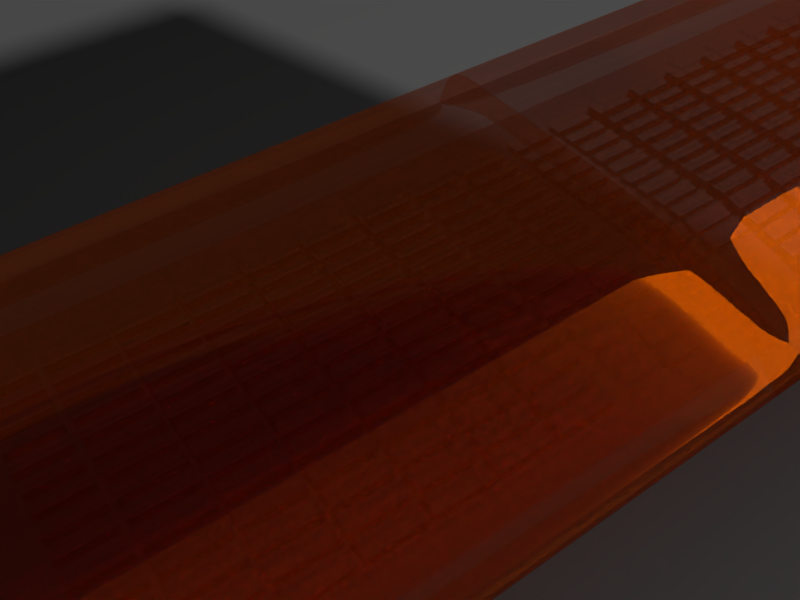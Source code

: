 # Source: clignotant.blend  (saved by Blender 2.77.0; exported with 4.5.12 LTS)
import bpy
from mathutils import Matrix  # noqa: F401  (used for matrix-valued properties, if any)

bpy.ops.wm.read_factory_settings(use_empty=True)
scene = bpy.context.scene
scene.name = 'Scene'

# ---- collections
col_collection_1 = bpy.data.collections.new('Collection 1'); scene.collection.children.link(col_collection_1)
col_collection_2 = bpy.data.collections.new('Collection 2'); scene.collection.children.link(col_collection_2)

# ---- materials (node trees are filled in below, after node groups)
mat_material_001 = bpy.data.materials.new('Material.001')
mat_material_001.alpha_threshold = 0.0
mat_material_001.roughness = 0.5
mat_material_003 = bpy.data.materials.new('Material.003')
mat_material_003.alpha_threshold = 0.0
mat_material_003.roughness = 0.5
mat_material_002 = bpy.data.materials.new('Material.002')
mat_material_002.alpha_threshold = 0.0
mat_material_002.roughness = 0.5

# ---- material node trees
mat_material_001.use_nodes = True; mat_material_001.node_tree.nodes.clear()
_N = mat_material_001.node_tree.nodes; _L = mat_material_001.node_tree.links
n0 = _N.new('ShaderNodeOutputMaterial'); n0.name = 'Material Output'; n0.location = (424, 300)
n1 = _N.new('ShaderNodeBsdfGlass'); n1.name = 'Glass BSDF'; n1.location = (-26, 394)
n1.distribution = 'BECKMANN'
n1.inputs[0].default_value = (1.0, 0.1555, 0.0, 1.0)
n1.inputs[2].default_value = 1.45
n2 = _N.new('ShaderNodeBsdfTransparent'); n2.name = 'Transparent BSDF'; n2.location = (8, 191)
n3 = _N.new('ShaderNodeMixShader'); n3.name = 'Mix Shader'; n3.location = (247, 333)
_L.new(n1.outputs[0], n3.inputs[1])
_L.new(n3.outputs[0], n0.inputs[0])
_L.new(n2.outputs[0], n3.inputs[2])
n0.is_active_output = True
mat_material_003.use_nodes = True; mat_material_003.node_tree.nodes.clear()
_N = mat_material_003.node_tree.nodes; _L = mat_material_003.node_tree.links
n0 = _N.new('ShaderNodeOutputMaterial'); n0.name = 'Material Output'; n0.location = (300, 300)
n1 = _N.new('ShaderNodeEmission'); n1.name = 'Emission'; n1.location = (10, 300)
n1.inputs[0].default_value = (0.8, 0.8, 0.8, 1.0)
_L.new(n1.outputs[0], n0.inputs[0])
n0.is_active_output = True
mat_material_002.use_nodes = True; mat_material_002.node_tree.nodes.clear()
_N = mat_material_002.node_tree.nodes; _L = mat_material_002.node_tree.links
n0 = _N.new('ShaderNodeOutputMaterial'); n0.name = 'Material Output'; n0.location = (300, 300)
n1 = _N.new('ShaderNodeBsdfDiffuse'); n1.name = 'Diffuse BSDF'; n1.location = (10, 300)
n1.inputs[0].default_value = (0.09084, 0.09084, 0.09084, 1.0)
_L.new(n1.outputs[0], n0.inputs[0])
n0.is_active_output = True

# ---- world
world_world = bpy.data.worlds.new('World'); scene.world = world_world
world_world.color = (0.05088, 0.05088, 0.05088)
world_world.use_sun_shadow = False
world_world.sun_shadow_jitter_overblur = 0.0
world_world.cycles.sampling_method = 'MANUAL'

# ---- cameras
cam_camera = bpy.data.cameras.new('Camera')
cam_camera.clip_end = 100.0
cam_camera.lens = 35.0
cam_camera.sensor_width = 32.0
cam_camera.sensor_height = 18.0
cam_camera.ortho_scale = 7.314
cam_camera.dof.focus_distance = 0.0

# ---- meshes
me_plane_003 = bpy.data.meshes.new('Plane.003')
me_plane_003.from_pydata([(0.0, -0.6905, -0.2914), (-0.9173, -0.6905, -0.2914), (-0.9444, 0.74, -0.4525), (-0.9444, -0.6724, -0.2914), (-0.9638, -0.6259, -0.2914), (-0.9709, -0.5624, -0.2914), (-0.9444, 0.6324, -0.4207), (-0.9444, -0.5624, -0.2914), (-0.9709, 0.6324, -0.4207), (-0.9638, 0.6945, -0.4391), (-0.9173, 0.7578, -0.4577), (-1.178e-18, 0.7578, -0.4577), (-0.9173, -0.5624, -0.2914), (-0.9173, 0.6324, -0.4207), (-1.019e-18, 0.6324, -0.4207), (0.0, -0.5624, -0.2914), (-0.9444, 0.193, -0.291), (-0.9709, 0.193, -0.291), (-0.9173, 0.193, -0.291), (-4.62e-19, 0.193, -0.291), (-0.8154, -0.6905, -0.2914), (-0.7135, -0.6905, -0.2914), (-0.6115, -0.6905, -0.2914), (-0.5096, -0.6905, -0.2914), (-0.4077, -0.6905, -0.2914), (-0.3058, -0.6905, -0.2914), (-0.2038, -0.6905, -0.2914), (-0.1019, -0.6905, -0.2914), (-0.8154, 0.7578, -0.4577), (-0.7135, 0.7578, -0.4577), (-0.6115, 0.7578, -0.4577), (-0.5096, 0.7578, -0.4577), (-0.4077, 0.7578, -0.4577), (-0.3058, 0.7578, -0.4577), (-0.2038, 0.7578, -0.4577), (-0.1019, 0.7578, -0.4577), (-0.8154, 0.6324, -0.4207), (-0.7135, 0.6324, -0.4207), (-0.6115, 0.6324, -0.4207), (-0.5096, 0.6324, -0.4207), (-0.4077, 0.6324, -0.4207), (-0.3058, 0.6324, -0.4207), (-0.2038, 0.6324, -0.4207), (-0.1019, 0.6324, -0.4207), (-0.8154, -0.5624, -0.2914), (-0.7135, -0.5624, -0.2914), (-0.6115, -0.5624, -0.2914), (-0.5096, -0.5624, -0.2914), (-0.4077, -0.5624, -0.2914), (-0.3058, -0.5624, -0.2914), (-0.2038, -0.5624, -0.2914), (-0.1019, -0.5624, -0.2914), (-0.9444, 0.1091, -0.291), (-0.9444, 0.02518, -0.2911), (-0.9444, -0.05875, -0.2911), (-0.9444, -0.1427, -0.2912), (-0.9444, -0.2266, -0.2912), (-0.9444, -0.3106, -0.2913), (-0.9444, -0.3945, -0.2913), (-0.9444, -0.4784, -0.2914), (-0.9709, 0.1091, -0.291), (-0.9709, 0.02518, -0.2911), (-0.9709, -0.05875, -0.2911), (-0.9709, -0.1427, -0.2912), (-0.9709, -0.2266, -0.2912), (-0.9709, -0.3106, -0.2913), (-0.9709, -0.3945, -0.2913), (-0.9709, -0.4784, -0.2914), (-4.107e-19, 0.1091, -0.291), (-3.594e-19, 0.02518, -0.2911), (-3.08e-19, -0.05875, -0.2911), (-2.567e-19, -0.1427, -0.2912), (-2.053e-19, -0.2266, -0.2912), (-1.54e-19, -0.3106, -0.2913), (-1.027e-19, -0.3945, -0.2913), (-5.134e-20, -0.4784, -0.2914), (-0.9173, 0.1091, -0.291), (-0.9173, 0.02518, -0.2911), (-0.9173, -0.05875, -0.2911), (-0.9173, -0.1427, -0.2912), (-0.9173, -0.2266, -0.2912), (-0.9173, -0.3106, -0.2913), (-0.9173, -0.3945, -0.2913), (-0.9173, -0.4784, -0.2914), (-0.9444, 0.5445, -0.3948), (-0.9444, 0.4567, -0.3688), (-0.9444, 0.3688, -0.3429), (-0.9444, 0.2809, -0.3169), (-0.9709, 0.5445, -0.3948), (-0.9709, 0.4567, -0.3688), (-0.9709, 0.3688, -0.3429), (-0.9709, 0.2809, -0.3169), (-0.9173, 0.5445, -0.3948), (-0.9173, 0.4567, -0.3688), (-0.9173, 0.3688, -0.3429), (-0.9173, 0.2809, -0.3169), (-9.078e-19, 0.5445, -0.3948), (-7.964e-19, 0.4567, -0.3688), (-6.849e-19, 0.3688, -0.3429), (-5.735e-19, 0.2809, -0.3169), (-0.826, 0.2809, -0.3169), (-0.826, 0.3688, -0.3429), (-0.826, 0.4567, -0.3688), (-0.826, 0.5445, -0.3948), (-0.826, -0.4784, -0.2914), (-0.826, -0.3945, -0.2913), (-0.826, -0.3106, -0.2913), (-0.826, -0.2266, -0.2912), (-0.826, -0.1427, -0.2912), (-0.826, -0.05875, -0.2911), (-0.826, 0.02518, -0.2911), (-0.826, 0.1091, -0.291), (-0.826, -0.5624, -0.2914), (-0.826, 0.193, -0.291), (-0.826, 0.6324, -0.4207), (-0.826, -0.5624, -0.2914), (-0.826, 0.6324, -0.4207), (-0.826, 0.7578, -0.4577), (-0.826, -0.6905, -0.2914), (-0.01274, -0.6905, -0.2914), (-0.01274, 0.7578, -0.4577), (-0.01274, 0.6324, -0.4207), (-0.01274, 0.193, -0.291), (-0.01274, -0.5624, -0.2914), (-0.01274, 0.1091, -0.291), (-0.01274, 0.02518, -0.2911), (-0.01274, -0.05875, -0.2911), (-0.01274, -0.1427, -0.2912), (-0.01274, -0.2266, -0.2912), (-0.01274, -0.3106, -0.2913), (-0.01274, -0.3945, -0.2913), (-0.01274, -0.4784, -0.2914), (-0.01274, 0.5445, -0.3948), (-0.01274, 0.4567, -0.3688), (-0.01274, 0.3688, -0.3429), (-0.01274, 0.2809, -0.3169), (-0.9173, 0.2809, -0.3169), (-0.9173, 0.193, -0.291), (-0.9173, -0.4784, -0.2914), (-0.9173, -0.5624, -0.2914), (-0.9173, 0.6324, -0.4207), (-0.8154, 0.6324, -0.4207), (-0.7135, 0.6324, -0.4207), (-0.6115, 0.6324, -0.4207), (-0.5096, 0.6324, -0.4207), (-0.4077, 0.6324, -0.4207), (-0.3058, 0.6324, -0.4207), (-0.2038, 0.6324, -0.4207), (-0.1019, 0.6324, -0.4207), (-0.8154, 0.193, -0.291), (-0.7135, 0.193, -0.291), (-0.6115, 0.193, -0.291), (-0.5096, 0.193, -0.291), (-0.4077, 0.193, -0.291), (-0.3058, 0.193, -0.291), (-0.2038, 0.193, -0.291), (-0.1019, 0.193, -0.291), (-0.8154, -0.5624, -0.2914), (-0.7135, -0.5624, -0.2914), (-0.6115, -0.5624, -0.2914), (-0.5096, -0.5624, -0.2914), (-0.4077, -0.5624, -0.2914), (-0.3058, -0.5624, -0.2914), (-0.2038, -0.5624, -0.2914), (-0.1019, -0.5624, -0.2914), (-0.1019, 0.2809, -0.3169), (-0.2038, 0.2809, -0.3169), (-0.3058, 0.2809, -0.3169), (-0.4077, 0.2809, -0.3169), (-0.5096, 0.2809, -0.3169), (-0.6115, 0.2809, -0.3169), (-0.7135, 0.2809, -0.3169), (-0.8154, 0.2809, -0.3169), (-0.1019, -0.4784, -0.2914), (-0.2038, -0.4784, -0.2914), (-0.3058, -0.4784, -0.2914), (-0.4077, -0.4784, -0.2914), (-0.5096, -0.4784, -0.2914), (-0.6115, -0.4784, -0.2914), (-0.7135, -0.4784, -0.2914), (-0.8154, -0.4784, -0.2914), (-0.9173, 0.1091, -0.291), (-0.9173, 0.02518, -0.2911), (-0.9173, -0.05875, -0.2911), (-0.9173, -0.1427, -0.2912), (-0.9173, -0.2266, -0.2912), (-0.9173, -0.3106, -0.2913), (-0.9173, -0.3945, -0.2913), (-0.1019, 0.1091, -0.291), (-0.1019, 0.02518, -0.2911), (-0.1019, -0.05875, -0.2911), (-0.1019, -0.1427, -0.2912), (-0.1019, -0.2266, -0.2912), (-0.1019, -0.3106, -0.2913), (-0.1019, -0.3945, -0.2913), (-0.2038, 0.1091, -0.291), (-0.2038, 0.02518, -0.2911), (-0.2038, -0.05875, -0.2911), (-0.2038, -0.1427, -0.2912), (-0.2038, -0.2266, -0.2912), (-0.2038, -0.3106, -0.2913), (-0.2038, -0.3945, -0.2913), (-0.3058, 0.1091, -0.291), (-0.3058, 0.02518, -0.2911), (-0.3058, -0.05875, -0.2911), (-0.3058, -0.1427, -0.2912), (-0.3058, -0.2266, -0.2912), (-0.3058, -0.3106, -0.2913), (-0.3058, -0.3945, -0.2913), (-0.4077, 0.1091, -0.291), (-0.4077, 0.02518, -0.2911), (-0.4077, -0.05875, -0.2911), (-0.4077, -0.1427, -0.2912), (-0.4077, -0.2266, -0.2912), (-0.4077, -0.3106, -0.2913), (-0.4077, -0.3945, -0.2913), (-0.5096, 0.1091, -0.291), (-0.5096, 0.02518, -0.2911), (-0.5096, -0.05875, -0.2911), (-0.5096, -0.1427, -0.2912), (-0.5096, -0.2266, -0.2912), (-0.5096, -0.3106, -0.2913), (-0.5096, -0.3945, -0.2913), (-0.6115, 0.1091, -0.291), (-0.6115, 0.02518, -0.2911), (-0.6115, -0.05875, -0.2911), (-0.6115, -0.1427, -0.2912), (-0.6115, -0.2266, -0.2912), (-0.6115, -0.3106, -0.2913), (-0.6115, -0.3945, -0.2913), (-0.7135, 0.1091, -0.291), (-0.7135, 0.02518, -0.2911), (-0.7135, -0.05875, -0.2911), (-0.7135, -0.1427, -0.2912), (-0.7135, -0.2266, -0.2912), (-0.7135, -0.3106, -0.2913), (-0.7135, -0.3945, -0.2913), (-0.8154, 0.1091, -0.291), (-0.8154, 0.02518, -0.2911), (-0.8154, -0.05875, -0.2911), (-0.8154, -0.1427, -0.2912), (-0.8154, -0.2266, -0.2912), (-0.8154, -0.3106, -0.2913), (-0.8154, -0.3945, -0.2913), (-0.9173, 0.5445, -0.3948), (-0.9173, 0.4567, -0.3688), (-0.9173, 0.3688, -0.3429), (-0.1019, 0.5445, -0.3948), (-0.1019, 0.4567, -0.3688), (-0.1019, 0.3688, -0.3429), (-0.2038, 0.5445, -0.3948), (-0.2038, 0.4567, -0.3688), (-0.2038, 0.3688, -0.3429), (-0.3058, 0.5445, -0.3948), (-0.3058, 0.4567, -0.3688), (-0.3058, 0.3688, -0.3429), (-0.4077, 0.5445, -0.3948), (-0.4077, 0.4567, -0.3688), (-0.4077, 0.3688, -0.3429), (-0.5096, 0.5445, -0.3948), (-0.5096, 0.4567, -0.3688), (-0.5096, 0.3688, -0.3429), (-0.6115, 0.5445, -0.3948), (-0.6115, 0.4567, -0.3688), (-0.6115, 0.3688, -0.3429), (-0.7135, 0.5445, -0.3948), (-0.7135, 0.4567, -0.3688), (-0.7135, 0.3688, -0.3429), (-0.8154, 0.5445, -0.3948), (-0.8154, 0.4567, -0.3688), (-0.8154, 0.3688, -0.3429), (-0.01274, 0.6324, -0.4207), (-0.01274, 0.193, -0.291), (-0.01274, -0.5624, -0.2914), (-0.01274, 0.1091, -0.291), (-0.01274, 0.02518, -0.2911), (-0.01274, -0.05875, -0.2911), (-0.01274, -0.1427, -0.2912), (-0.01274, -0.2266, -0.2912), (-0.01274, -0.3106, -0.2913), (-0.01274, -0.3945, -0.2913), (-0.01274, -0.4784, -0.2914), (-0.01274, 0.5445, -0.3948), (-0.01274, 0.4567, -0.3688), (-0.01274, 0.3688, -0.3429), (-0.01274, 0.2809, -0.3169), (-0.7211, -0.6905, -0.2914), (-0.7211, 0.7578, -0.4577), (-0.7211, 0.6324, -0.4207), (-0.7211, -0.5624, -0.2914), (-0.7211, 0.6324, -0.4207), (-0.7211, 0.193, -0.291), (-0.7211, -0.5624, -0.2914), (-0.7211, 0.1091, -0.291), (-0.7211, 0.02518, -0.2911), (-0.7211, -0.05875, -0.2911), (-0.7211, -0.1427, -0.2912), (-0.7211, -0.2266, -0.2912), (-0.7211, -0.3106, -0.2913), (-0.7211, -0.3945, -0.2913), (-0.7211, -0.4784, -0.2914), (-0.7211, 0.5445, -0.3948), (-0.7211, 0.4567, -0.3688), (-0.7211, 0.3688, -0.3429), (-0.7211, 0.2809, -0.3169), (-0.6192, -0.6905, -0.2914), (-0.6192, 0.7578, -0.4577), (-0.6192, 0.6324, -0.4207), (-0.6192, -0.5624, -0.2914), (-0.6192, 0.6324, -0.4207), (-0.6192, 0.193, -0.291), (-0.6192, -0.5624, -0.2914), (-0.6192, 0.1091, -0.291), (-0.6192, 0.02518, -0.2911), (-0.6192, -0.05875, -0.2911), (-0.6192, -0.1427, -0.2912), (-0.6192, -0.2266, -0.2912), (-0.6192, -0.3106, -0.2913), (-0.6192, -0.3945, -0.2913), (-0.6192, -0.4784, -0.2914), (-0.6192, 0.5445, -0.3948), (-0.6192, 0.4567, -0.3688), (-0.6192, 0.3688, -0.3429), (-0.6192, 0.2809, -0.3169), (-0.5173, -0.6905, -0.2914), (-0.5173, 0.7578, -0.4577), (-0.5173, 0.6324, -0.4207), (-0.5173, -0.5624, -0.2914), (-0.5173, 0.6324, -0.4207), (-0.5173, 0.193, -0.291), (-0.5173, -0.5624, -0.2914), (-0.5173, 0.1091, -0.291), (-0.5173, 0.02518, -0.2911), (-0.5173, -0.05875, -0.2911), (-0.5173, -0.1427, -0.2912), (-0.5173, -0.2266, -0.2912), (-0.5173, -0.3106, -0.2913), (-0.5173, -0.3945, -0.2913), (-0.5173, -0.4784, -0.2914), (-0.5173, 0.5445, -0.3948), (-0.5173, 0.4567, -0.3688), (-0.5173, 0.3688, -0.3429), (-0.5173, 0.2809, -0.3169), (-0.4153, -0.6905, -0.2914), (-0.4153, 0.7578, -0.4577), (-0.4153, 0.6324, -0.4207), (-0.4153, -0.5624, -0.2914), (-0.4153, 0.6324, -0.4207), (-0.4153, 0.193, -0.291), (-0.4153, -0.5624, -0.2914), (-0.4153, 0.1091, -0.291), (-0.4153, 0.02518, -0.2911), (-0.4153, -0.05875, -0.2911), (-0.4153, -0.1427, -0.2912), (-0.4153, -0.2266, -0.2912), (-0.4153, -0.3106, -0.2913), (-0.4153, -0.3945, -0.2913), (-0.4153, -0.4784, -0.2914), (-0.4153, 0.5445, -0.3948), (-0.4153, 0.4567, -0.3688), (-0.4153, 0.3688, -0.3429), (-0.4153, 0.2809, -0.3169), (-0.3134, -0.6905, -0.2914), (-0.3134, 0.7578, -0.4577), (-0.3134, 0.6324, -0.4207), (-0.3134, -0.5624, -0.2914), (-0.3134, 0.6324, -0.4207), (-0.3134, 0.193, -0.291), (-0.3134, -0.5624, -0.2914), (-0.3134, 0.1091, -0.291), (-0.3134, 0.02518, -0.2911), (-0.3134, -0.05875, -0.2911), (-0.3134, -0.1427, -0.2912), (-0.3134, -0.2266, -0.2912), (-0.3134, -0.3106, -0.2913), (-0.3134, -0.3945, -0.2913), (-0.3134, -0.4784, -0.2914), (-0.3134, 0.5445, -0.3948), (-0.3134, 0.4567, -0.3688), (-0.3134, 0.3688, -0.3429), (-0.3134, 0.2809, -0.3169), (-0.2115, -0.6905, -0.2914), (-0.2115, 0.7578, -0.4577), (-0.2115, 0.6324, -0.4207), (-0.2115, -0.5624, -0.2914), (-0.2115, 0.6324, -0.4207), (-0.2115, 0.193, -0.291), (-0.2115, -0.5624, -0.2914), (-0.2115, 0.1091, -0.291), (-0.2115, 0.02518, -0.2911), (-0.2115, -0.05875, -0.2911), (-0.2115, -0.1427, -0.2912), (-0.2115, -0.2266, -0.2912), (-0.2115, -0.3106, -0.2913), (-0.2115, -0.3945, -0.2913), (-0.2115, -0.4784, -0.2914), (-0.2115, 0.5445, -0.3948), (-0.2115, 0.4567, -0.3688), (-0.2115, 0.3688, -0.3429), (-0.2115, 0.2809, -0.3169), (-0.1096, -0.6905, -0.2914), (-0.1096, 0.7578, -0.4577), (-0.1096, 0.6324, -0.4207), (-0.1096, -0.5624, -0.2914), (-0.1096, 0.6324, -0.4207), (-0.1096, 0.193, -0.291), (-0.1096, -0.5624, -0.2914), (-0.1096, 0.1091, -0.291), (-0.1096, 0.02518, -0.2911), (-0.1096, -0.05875, -0.2911), (-0.1096, -0.1427, -0.2912), (-0.1096, -0.2266, -0.2912), (-0.1096, -0.3106, -0.2913), (-0.1096, -0.3945, -0.2913), (-0.1096, -0.4784, -0.2914), (-0.1096, 0.5445, -0.3948), (-0.1096, 0.4567, -0.3688), (-0.1096, 0.3688, -0.3429), (-0.1096, 0.2809, -0.3169), (-0.9063, 0.2809, -0.3169), (-0.9063, 0.3688, -0.3429), (-0.9063, 0.4567, -0.3688), (-0.9063, 0.5445, -0.3948), (-0.9063, -0.4784, -0.2914), (-0.9063, -0.3945, -0.2913), (-0.9063, -0.3106, -0.2913), (-0.9063, -0.2266, -0.2912), (-0.9063, -0.1427, -0.2912), (-0.9063, -0.05875, -0.2911), (-0.9063, 0.02518, -0.2911), (-0.9063, 0.1091, -0.291), (-0.9063, -0.5624, -0.2914), (-0.9063, 0.193, -0.291), (-0.9063, 0.6324, -0.4207), (-0.9063, -0.5624, -0.2914), (-0.9063, 0.6324, -0.4207), (-0.9063, 0.7578, -0.4577), (-0.9063, -0.6905, -0.2914), (-0.9444, -0.5498, -0.2914), (-0.9709, -0.5498, -0.2914), (-7.701e-21, -0.5498, -0.2914), (-0.9173, -0.5498, -0.2914), (-0.826, -0.5498, -0.2914), (-0.01274, -0.5498, -0.2914), (-0.9173, -0.5498, -0.2914), (-0.1019, -0.5498, -0.2914), (-0.2038, -0.5498, -0.2914), (-0.3058, -0.5498, -0.2914), (-0.4077, -0.5498, -0.2914), (-0.5096, -0.5498, -0.2914), (-0.6115, -0.5498, -0.2914), (-0.7135, -0.5498, -0.2914), (-0.8154, -0.5498, -0.2914), (-0.01274, -0.5498, -0.2914), (-0.7211, -0.5498, -0.2914), (-0.6192, -0.5498, -0.2914), (-0.5173, -0.5498, -0.2914), (-0.4153, -0.5498, -0.2914), (-0.3134, -0.5498, -0.2914), (-0.2115, -0.5498, -0.2914), (-0.1096, -0.5498, -0.2914), (-0.9063, -0.5498, -0.2914), (-0.9444, -0.4658, -0.2913), (-0.9709, -0.4658, -0.2913), (-5.904e-20, -0.4658, -0.2913), (-0.9173, -0.4658, -0.2913), (-0.826, -0.4658, -0.2913), (-0.01274, -0.4658, -0.2913), (-0.9173, -0.4658, -0.2913), (-0.1019, -0.4658, -0.2913), (-0.2038, -0.4658, -0.2913), (-0.3058, -0.4658, -0.2913), (-0.4077, -0.4658, -0.2913), (-0.5096, -0.4658, -0.2913), (-0.6115, -0.4658, -0.2913), (-0.7135, -0.4658, -0.2913), (-0.8154, -0.4658, -0.2913), (-0.01274, -0.4658, -0.2913), (-0.7211, -0.4658, -0.2913), (-0.6192, -0.4658, -0.2913), (-0.5173, -0.4658, -0.2913), (-0.4153, -0.4658, -0.2913), (-0.3134, -0.4658, -0.2913), (-0.2115, -0.4658, -0.2913), (-0.1096, -0.4658, -0.2913), (-0.9063, -0.4658, -0.2913), (-0.9444, -0.3819, -0.2913), (-0.9709, -0.3819, -0.2913), (-1.104e-19, -0.3819, -0.2913), (-0.9173, -0.3819, -0.2913), (-0.826, -0.3819, -0.2913), (-0.01274, -0.3819, -0.2913), (-0.9173, -0.3819, -0.2913), (-0.1019, -0.3819, -0.2913), (-0.2038, -0.3819, -0.2913), (-0.3058, -0.3819, -0.2913), (-0.4077, -0.3819, -0.2913), (-0.5096, -0.3819, -0.2913), (-0.6115, -0.3819, -0.2913), (-0.7135, -0.3819, -0.2913), (-0.8154, -0.3819, -0.2913), (-0.01274, -0.3819, -0.2913), (-0.7211, -0.3819, -0.2913), (-0.6192, -0.3819, -0.2913), (-0.5173, -0.3819, -0.2913), (-0.4153, -0.3819, -0.2913), (-0.3134, -0.3819, -0.2913), (-0.2115, -0.3819, -0.2913), (-0.1096, -0.3819, -0.2913), (-0.9063, -0.3819, -0.2913), (-0.9444, -0.298, -0.2913), (-0.9709, -0.298, -0.2913), (-1.617e-19, -0.298, -0.2913), (-0.9173, -0.298, -0.2913), (-0.826, -0.298, -0.2913), (-0.01274, -0.298, -0.2913), (-0.9173, -0.298, -0.2913), (-0.1019, -0.298, -0.2913), (-0.2038, -0.298, -0.2913), (-0.3058, -0.298, -0.2913), (-0.4077, -0.298, -0.2913), (-0.5096, -0.298, -0.2913), (-0.6115, -0.298, -0.2913), (-0.7135, -0.298, -0.2913), (-0.8154, -0.298, -0.2913), (-0.01274, -0.298, -0.2913), (-0.7211, -0.298, -0.2913), (-0.6192, -0.298, -0.2913), (-0.5173, -0.298, -0.2913), (-0.4153, -0.298, -0.2913), (-0.3134, -0.298, -0.2913), (-0.2115, -0.298, -0.2913), (-0.1096, -0.298, -0.2913), (-0.9063, -0.298, -0.2913), (-0.9444, -0.214, -0.2912), (-0.9709, -0.214, -0.2912), (-2.13e-19, -0.214, -0.2912), (-0.9173, -0.214, -0.2912), (-0.826, -0.214, -0.2912), (-0.01274, -0.214, -0.2912), (-0.9173, -0.214, -0.2912), (-0.1019, -0.214, -0.2912), (-0.2038, -0.214, -0.2912), (-0.3058, -0.214, -0.2912), (-0.4077, -0.214, -0.2912), (-0.5096, -0.214, -0.2912), (-0.6115, -0.214, -0.2912), (-0.7135, -0.214, -0.2912), (-0.8154, -0.214, -0.2912), (-0.01274, -0.214, -0.2912), (-0.7211, -0.214, -0.2912), (-0.6192, -0.214, -0.2912), (-0.5173, -0.214, -0.2912), (-0.4153, -0.214, -0.2912), (-0.3134, -0.214, -0.2912), (-0.2115, -0.214, -0.2912), (-0.1096, -0.214, -0.2912), (-0.9063, -0.214, -0.2912), (-0.9444, -0.1301, -0.2912), (-0.9709, -0.1301, -0.2912), (-2.644e-19, -0.1301, -0.2912), (-0.9173, -0.1301, -0.2912), (-0.826, -0.1301, -0.2912), (-0.01274, -0.1301, -0.2912), (-0.9173, -0.1301, -0.2912), (-0.1019, -0.1301, -0.2912), (-0.2038, -0.1301, -0.2912), (-0.3058, -0.1301, -0.2912), (-0.4077, -0.1301, -0.2912), (-0.5096, -0.1301, -0.2912), (-0.6115, -0.1301, -0.2912), (-0.7135, -0.1301, -0.2912), (-0.8154, -0.1301, -0.2912), (-0.01274, -0.1301, -0.2912), (-0.7211, -0.1301, -0.2912), (-0.6192, -0.1301, -0.2912), (-0.5173, -0.1301, -0.2912), (-0.4153, -0.1301, -0.2912), (-0.3134, -0.1301, -0.2912), (-0.2115, -0.1301, -0.2912), (-0.1096, -0.1301, -0.2912), (-0.9063, -0.1301, -0.2912), (-0.9444, -0.04616, -0.2911), (-0.9709, -0.04616, -0.2911), (-3.157e-19, -0.04616, -0.2911), (-0.9173, -0.04616, -0.2911), (-0.826, -0.04616, -0.2911), (-0.01274, -0.04616, -0.2911), (-0.9173, -0.04616, -0.2911), (-0.1019, -0.04616, -0.2911), (-0.2038, -0.04616, -0.2911), (-0.3058, -0.04616, -0.2911), (-0.4077, -0.04616, -0.2911), (-0.5096, -0.04616, -0.2911), (-0.6115, -0.04616, -0.2911), (-0.7135, -0.04616, -0.2911), (-0.8154, -0.04616, -0.2911), (-0.01274, -0.04616, -0.2911), (-0.7211, -0.04616, -0.2911), (-0.6192, -0.04616, -0.2911), (-0.5173, -0.04616, -0.2911), (-0.4153, -0.04616, -0.2911), (-0.3134, -0.04616, -0.2911), (-0.2115, -0.04616, -0.2911), (-0.1096, -0.04616, -0.2911), (-0.9063, -0.04616, -0.2911), (-0.9444, 0.03777, -0.2911), (-0.9709, 0.03777, -0.2911), (-3.671e-19, 0.03777, -0.2911), (-0.9173, 0.03777, -0.2911), (-0.826, 0.03777, -0.2911), (-0.01274, 0.03777, -0.2911), (-0.9173, 0.03777, -0.2911), (-0.1019, 0.03777, -0.2911), (-0.2038, 0.03777, -0.2911), (-0.3058, 0.03777, -0.2911), (-0.4077, 0.03777, -0.2911), (-0.5096, 0.03777, -0.2911), (-0.6115, 0.03777, -0.2911), (-0.7135, 0.03777, -0.2911), (-0.8154, 0.03777, -0.2911), (-0.01274, 0.03777, -0.2911), (-0.7211, 0.03777, -0.2911), (-0.6192, 0.03777, -0.2911), (-0.5173, 0.03777, -0.2911), (-0.4153, 0.03777, -0.2911), (-0.3134, 0.03777, -0.2911), (-0.2115, 0.03777, -0.2911), (-0.1096, 0.03777, -0.2911), (-0.9063, 0.03777, -0.2911), (-0.9444, 0.1217, -0.291), (-0.9709, 0.1217, -0.291), (-4.184e-19, 0.1217, -0.291), (-0.9173, 0.1217, -0.291), (-0.826, 0.1217, -0.291), (-0.01274, 0.1217, -0.291), (-0.9173, 0.1217, -0.291), (-0.1019, 0.1217, -0.291), (-0.2038, 0.1217, -0.291), (-0.3058, 0.1217, -0.291), (-0.4077, 0.1217, -0.291), (-0.5096, 0.1217, -0.291), (-0.6115, 0.1217, -0.291), (-0.7135, 0.1217, -0.291), (-0.8154, 0.1217, -0.291), (-0.01274, 0.1217, -0.291), (-0.7211, 0.1217, -0.291), (-0.6192, 0.1217, -0.291), (-0.5173, 0.1217, -0.291), (-0.4153, 0.1217, -0.291), (-0.3134, 0.1217, -0.291), (-0.2115, 0.1217, -0.291), (-0.1096, 0.1217, -0.291), (-0.9063, 0.1217, -0.291), (-0.9444, 0.2062, -0.2949), (-0.9709, 0.2062, -0.2949), (-0.9173, 0.2062, -0.2949), (-4.788e-19, 0.2062, -0.2949), (-0.826, 0.2062, -0.2949), (-0.01274, 0.2062, -0.2949), (-0.9173, 0.2062, -0.2949), (-0.1019, 0.2062, -0.2949), (-0.2038, 0.2062, -0.2949), (-0.3058, 0.2062, -0.2949), (-0.4077, 0.2062, -0.2949), (-0.5096, 0.2062, -0.2949), (-0.6115, 0.2062, -0.2949), (-0.7135, 0.2062, -0.2949), (-0.8154, 0.2062, -0.2949), (-0.01274, 0.2062, -0.2949), (-0.7211, 0.2062, -0.2949), (-0.6192, 0.2062, -0.2949), (-0.5173, 0.2062, -0.2949), (-0.4153, 0.2062, -0.2949), (-0.3134, 0.2062, -0.2949), (-0.2115, 0.2062, -0.2949), (-0.1096, 0.2062, -0.2949), (-0.9063, 0.2062, -0.2949), (-0.9444, 0.2941, -0.3208), (-0.9709, 0.2941, -0.3208), (-0.9173, 0.2941, -0.3208), (-5.902e-19, 0.2941, -0.3208), (-0.826, 0.2941, -0.3208), (-0.01274, 0.2941, -0.3208), (-0.9173, 0.2941, -0.3208), (-0.1019, 0.2941, -0.3208), (-0.2038, 0.2941, -0.3208), (-0.3058, 0.2941, -0.3208), (-0.4077, 0.2941, -0.3208), (-0.5096, 0.2941, -0.3208), (-0.6115, 0.2941, -0.3208), (-0.7135, 0.2941, -0.3208), (-0.8154, 0.2941, -0.3208), (-0.01274, 0.2941, -0.3208), (-0.7211, 0.2941, -0.3208), (-0.6192, 0.2941, -0.3208), (-0.5173, 0.2941, -0.3208), (-0.4153, 0.2941, -0.3208), (-0.3134, 0.2941, -0.3208), (-0.2115, 0.2941, -0.3208), (-0.1096, 0.2941, -0.3208), (-0.9063, 0.2941, -0.3208), (-0.9444, 0.382, -0.3468), (-0.9709, 0.382, -0.3468), (-0.9173, 0.382, -0.3468), (-7.017e-19, 0.382, -0.3468), (-0.826, 0.382, -0.3468), (-0.01274, 0.382, -0.3468), (-0.9173, 0.382, -0.3468), (-0.1019, 0.382, -0.3468), (-0.2038, 0.382, -0.3468), (-0.3058, 0.382, -0.3468), (-0.4077, 0.382, -0.3468), (-0.5096, 0.382, -0.3468), (-0.6115, 0.382, -0.3468), (-0.7135, 0.382, -0.3468), (-0.8154, 0.382, -0.3468), (-0.01274, 0.382, -0.3468), (-0.7211, 0.382, -0.3468), (-0.6192, 0.382, -0.3468), (-0.5173, 0.382, -0.3468), (-0.4153, 0.382, -0.3468), (-0.3134, 0.382, -0.3468), (-0.2115, 0.382, -0.3468), (-0.1096, 0.382, -0.3468), (-0.9063, 0.382, -0.3468), (-0.9444, 0.4698, -0.3727), (-0.9709, 0.4698, -0.3727), (-0.9173, 0.4698, -0.3727), (-8.131e-19, 0.4698, -0.3727), (-0.826, 0.4698, -0.3727), (-0.01274, 0.4698, -0.3727), (-0.9173, 0.4698, -0.3727), (-0.1019, 0.4698, -0.3727), (-0.2038, 0.4698, -0.3727), (-0.3058, 0.4698, -0.3727), (-0.4077, 0.4698, -0.3727), (-0.5096, 0.4698, -0.3727), (-0.6115, 0.4698, -0.3727), (-0.7135, 0.4698, -0.3727), (-0.8154, 0.4698, -0.3727), (-0.01274, 0.4698, -0.3727), (-0.7211, 0.4698, -0.3727), (-0.6192, 0.4698, -0.3727), (-0.5173, 0.4698, -0.3727), (-0.4153, 0.4698, -0.3727), (-0.3134, 0.4698, -0.3727), (-0.2115, 0.4698, -0.3727), (-0.1096, 0.4698, -0.3727), (-0.9063, 0.4698, -0.3727), (-0.9444, 0.5577, -0.3987), (-0.9709, 0.5577, -0.3987), (-0.9173, 0.5577, -0.3987), (-9.246e-19, 0.5577, -0.3987), (-0.826, 0.5577, -0.3987), (-0.01274, 0.5577, -0.3987), (-0.9173, 0.5577, -0.3987), (-0.1019, 0.5577, -0.3987), (-0.2038, 0.5577, -0.3987), (-0.3058, 0.5577, -0.3987), (-0.4077, 0.5577, -0.3987), (-0.5096, 0.5577, -0.3987), (-0.6115, 0.5577, -0.3987), (-0.7135, 0.5577, -0.3987), (-0.8154, 0.5577, -0.3987), (-0.01274, 0.5577, -0.3987), (-0.7211, 0.5577, -0.3987), (-0.6192, 0.5577, -0.3987), (-0.5173, 0.5577, -0.3987), (-0.4153, 0.5577, -0.3987), (-0.3134, 0.5577, -0.3987), (-0.2115, 0.5577, -0.3987), (-0.1096, 0.5577, -0.3987), (-0.9063, 0.5577, -0.3987), (-0.9699, 0.6417, -0.4235), (-0.9444, 0.6485, -0.4255), (-1.043e-18, 0.6512, -0.4263), (-0.9173, 0.6512, -0.4263), (-0.1019, 0.6512, -0.4263), (-0.2038, 0.6512, -0.4263), (-0.3058, 0.6512, -0.4263), (-0.4077, 0.6512, -0.4263), (-0.5096, 0.6512, -0.4263), (-0.6115, 0.6512, -0.4263), (-0.7135, 0.6512, -0.4263), (-0.8154, 0.6512, -0.4263), (-0.826, 0.6512, -0.4263), (-0.01274, 0.6512, -0.4263), (-0.7211, 0.6512, -0.4263), (-0.6192, 0.6512, -0.4263), (-0.5173, 0.6512, -0.4263), (-0.4153, 0.6512, -0.4263), (-0.3134, 0.6512, -0.4263), (-0.2115, 0.6512, -0.4263), (-0.1096, 0.6512, -0.4263), (-0.9063, 0.6512, -0.4263), (-0.9063, 0.2775, -0.381), (-0.826, 0.2775, -0.381), (-0.9063, 0.3654, -0.4069), (-0.826, 0.3654, -0.4069), (-0.9063, 0.4533, -0.4329), (-0.826, 0.4533, -0.4329), (-0.9063, 0.5411, -0.4588), (-0.826, 0.5411, -0.4588), (-0.9063, -0.4818, -0.3554), (-0.826, -0.4818, -0.3554), (-0.9063, -0.3979, -0.3553), (-0.826, -0.3979, -0.3553), (-0.9063, -0.3139, -0.3553), (-0.826, -0.3139, -0.3553), (-0.9063, -0.23, -0.3553), (-0.826, -0.23, -0.3553), (-0.9063, -0.1461, -0.3552), (-0.826, -0.1461, -0.3552), (-0.9063, -0.06213, -0.3552), (-0.826, -0.06213, -0.3552), (-0.9063, 0.0218, -0.3551), (-0.826, 0.0218, -0.3551), (-0.9063, 0.1057, -0.3551), (-0.826, 0.1057, -0.3551), (-0.9063, 0.1897, -0.355), (-0.826, 0.1897, -0.355), (-0.9063, 0.629, -0.4847), (-0.826, 0.629, -0.4847), (-0.093, 0.6215, -0.4825), (-0.02166, 0.6215, -0.4825), (-0.093, 0.1825, -0.355), (-0.02166, 0.1825, -0.355), (-0.093, 0.0986, -0.3551), (-0.02166, 0.0986, -0.3551), (-0.093, 0.01467, -0.3551), (-0.02166, 0.01467, -0.3551), (-0.093, -0.06926, -0.3552), (-0.02166, -0.06926, -0.3552), (-0.093, -0.1532, -0.3552), (-0.02166, -0.1532, -0.3552), (-0.093, -0.2371, -0.3553), (-0.02166, -0.2371, -0.3553), (-0.093, -0.3211, -0.3553), (-0.02166, -0.3211, -0.3553), (-0.093, -0.405, -0.3553), (-0.02166, -0.405, -0.3553), (-0.093, -0.4889, -0.3554), (-0.02166, -0.4889, -0.3554), (-0.093, 0.5337, -0.4566), (-0.02166, 0.5337, -0.4566), (-0.093, 0.4458, -0.4307), (-0.02166, 0.4458, -0.4307), (-0.093, 0.3579, -0.4047), (-0.02166, 0.3579, -0.4047), (-0.093, 0.2701, -0.3788), (-0.02166, 0.2701, -0.3788), (-0.8154, 0.629, -0.4847), (-0.7211, 0.629, -0.4847), (-0.8154, 0.1897, -0.355), (-0.7211, 0.1897, -0.355), (-0.8154, 0.1057, -0.3551), (-0.7211, 0.1057, -0.3551), (-0.8154, 0.0218, -0.3551), (-0.7211, 0.0218, -0.3551), (-0.8154, -0.06213, -0.3552), (-0.7211, -0.06213, -0.3552), (-0.8154, -0.1461, -0.3552), (-0.7211, -0.1461, -0.3552), (-0.8154, -0.23, -0.3553), (-0.7211, -0.23, -0.3553), (-0.8154, -0.3139, -0.3553), (-0.7211, -0.3139, -0.3553), (-0.8154, -0.3979, -0.3553), (-0.7211, -0.3979, -0.3553), (-0.8154, -0.4818, -0.3554), (-0.7211, -0.4818, -0.3554), (-0.8154, 0.5411, -0.4588), (-0.7211, 0.5411, -0.4588), (-0.8154, 0.4533, -0.4329), (-0.7211, 0.4533, -0.4329), (-0.8154, 0.3654, -0.4069), (-0.7211, 0.3654, -0.4069), (-0.8154, 0.2775, -0.381), (-0.7211, 0.2775, -0.381), (-0.7135, 0.629, -0.4847), (-0.6192, 0.629, -0.4847), (-0.7135, 0.1897, -0.355), (-0.6192, 0.1897, -0.355), (-0.7135, 0.1057, -0.3551), (-0.6192, 0.1057, -0.3551), (-0.7135, 0.0218, -0.3551), (-0.6192, 0.0218, -0.3551), (-0.7135, -0.06213, -0.3552), (-0.6192, -0.06213, -0.3552), (-0.7135, -0.1461, -0.3552), (-0.6192, -0.1461, -0.3552), (-0.7135, -0.23, -0.3553), (-0.6192, -0.23, -0.3553), (-0.7135, -0.3139, -0.3553), (-0.6192, -0.3139, -0.3553), (-0.7135, -0.3979, -0.3553), (-0.6192, -0.3979, -0.3553), (-0.7135, -0.4818, -0.3554), (-0.6192, -0.4818, -0.3554), (-0.7135, 0.5411, -0.4588), (-0.6192, 0.5411, -0.4588), (-0.7135, 0.4533, -0.4329), (-0.6192, 0.4533, -0.4329), (-0.7135, 0.3654, -0.4069), (-0.6192, 0.3654, -0.4069), (-0.7135, 0.2775, -0.381), (-0.6192, 0.2775, -0.381), (-0.6115, 0.629, -0.4847), (-0.5173, 0.629, -0.4847), (-0.6115, 0.1897, -0.355), (-0.5173, 0.1897, -0.355), (-0.6115, 0.1057, -0.3551), (-0.5173, 0.1057, -0.3551), (-0.6115, 0.0218, -0.3551), (-0.5173, 0.0218, -0.3551), (-0.6115, -0.06213, -0.3552), (-0.5173, -0.06213, -0.3552), (-0.6115, -0.1461, -0.3552), (-0.5173, -0.1461, -0.3552), (-0.6115, -0.23, -0.3553), (-0.5173, -0.23, -0.3553), (-0.6115, -0.3139, -0.3553), (-0.5173, -0.3139, -0.3553), (-0.6115, -0.3979, -0.3553), (-0.5173, -0.3979, -0.3553), (-0.6115, -0.4818, -0.3554), (-0.5173, -0.4818, -0.3554), (-0.6115, 0.5411, -0.4588), (-0.5173, 0.5411, -0.4588), (-0.6115, 0.4533, -0.4329), (-0.5173, 0.4533, -0.4329), (-0.6115, 0.3654, -0.4069), (-0.5173, 0.3654, -0.4069), (-0.6115, 0.2775, -0.381), (-0.5173, 0.2775, -0.381), (-0.5096, 0.629, -0.4847), (-0.4153, 0.629, -0.4847), (-0.5096, 0.1897, -0.355), (-0.4153, 0.1897, -0.355), (-0.5096, 0.1057, -0.3551), (-0.4153, 0.1057, -0.3551), (-0.5096, 0.0218, -0.3551), (-0.4153, 0.0218, -0.3551), (-0.5096, -0.06213, -0.3552), (-0.4153, -0.06213, -0.3552), (-0.5096, -0.1461, -0.3552), (-0.4153, -0.1461, -0.3552), (-0.5096, -0.23, -0.3553), (-0.4153, -0.23, -0.3553), (-0.5096, -0.3139, -0.3553), (-0.4153, -0.3139, -0.3553), (-0.5096, -0.3979, -0.3553), (-0.4153, -0.3979, -0.3553), (-0.5096, -0.4818, -0.3554), (-0.4153, -0.4818, -0.3554), (-0.5096, 0.5411, -0.4588), (-0.4153, 0.5411, -0.4588), (-0.5096, 0.4533, -0.4329), (-0.4153, 0.4533, -0.4329), (-0.5096, 0.3654, -0.4069), (-0.4153, 0.3654, -0.4069), (-0.5096, 0.2775, -0.381), (-0.4153, 0.2775, -0.381), (-0.4077, 0.629, -0.4847), (-0.3134, 0.629, -0.4847), (-0.4077, 0.1897, -0.355), (-0.3134, 0.1897, -0.355), (-0.4077, 0.1057, -0.3551), (-0.3134, 0.1057, -0.3551), (-0.4077, 0.0218, -0.3551), (-0.3134, 0.0218, -0.3551), (-0.4077, -0.06213, -0.3552), (-0.3134, -0.06213, -0.3552), (-0.4077, -0.1461, -0.3552), (-0.3134, -0.1461, -0.3552), (-0.4077, -0.23, -0.3553), (-0.3134, -0.23, -0.3553), (-0.4077, -0.3139, -0.3553), (-0.3134, -0.3139, -0.3553), (-0.4077, -0.3979, -0.3553), (-0.3134, -0.3979, -0.3553), (-0.4077, -0.4818, -0.3554), (-0.3134, -0.4818, -0.3554), (-0.4077, 0.5411, -0.4588), (-0.3134, 0.5411, -0.4588), (-0.4077, 0.4533, -0.4329), (-0.3134, 0.4533, -0.4329), (-0.4077, 0.3654, -0.4069), (-0.3134, 0.3654, -0.4069), (-0.4077, 0.2775, -0.381), (-0.3134, 0.2775, -0.381), (-0.3058, 0.629, -0.4847), (-0.2115, 0.629, -0.4847), (-0.3058, 0.1897, -0.355), (-0.2115, 0.1897, -0.355), (-0.3058, 0.1057, -0.3551), (-0.2115, 0.1057, -0.3551), (-0.3058, 0.0218, -0.3551), (-0.2115, 0.0218, -0.3551), (-0.3058, -0.06213, -0.3552), (-0.2115, -0.06213, -0.3552), (-0.3058, -0.1461, -0.3552), (-0.2115, -0.1461, -0.3552), (-0.3058, -0.23, -0.3553), (-0.2115, -0.23, -0.3553), (-0.3058, -0.3139, -0.3553), (-0.2115, -0.3139, -0.3553), (-0.3058, -0.3979, -0.3553), (-0.2115, -0.3979, -0.3553), (-0.3058, -0.4818, -0.3554), (-0.2115, -0.4818, -0.3554), (-0.3058, 0.5411, -0.4588), (-0.2115, 0.5411, -0.4588), (-0.3058, 0.4533, -0.4329), (-0.2115, 0.4533, -0.4329), (-0.3058, 0.3654, -0.4069), (-0.2115, 0.3654, -0.4069), (-0.3058, 0.2775, -0.381), (-0.2115, 0.2775, -0.381), (-0.1869, 0.6156, -0.4808), (-0.1265, 0.6156, -0.4808), (-0.1944, 0.1825, -0.355), (-0.119, 0.1825, -0.355), (-0.1944, 0.0986, -0.3551), (-0.119, 0.0986, -0.3551), (-0.1944, 0.01467, -0.3551), (-0.119, 0.01467, -0.3551), (-0.1944, -0.06926, -0.3552), (-0.119, -0.06926, -0.3552), (-0.1944, -0.1532, -0.3552), (-0.119, -0.1532, -0.3552), (-0.1944, -0.2371, -0.3553), (-0.119, -0.2371, -0.3553), (-0.1944, -0.3211, -0.3553), (-0.119, -0.3211, -0.3553), (-0.1944, -0.405, -0.3553), (-0.119, -0.405, -0.3553), (-0.1944, -0.4889, -0.3554), (-0.119, -0.4889, -0.3554), (-0.1869, 0.5277, -0.4548), (-0.1265, 0.5277, -0.4548), (-0.1869, 0.4398, -0.4289), (-0.1265, 0.4398, -0.4289), (-0.1944, 0.3579, -0.4047), (-0.119, 0.3579, -0.4047), (-0.1944, 0.2701, -0.3788), (-0.119, 0.2701, -0.3788), (-0.826, -0.5531, -0.3554), (-0.093, -0.546, -0.3554), (-0.1944, -0.546, -0.3554), (-0.3058, -0.5531, -0.3554), (-0.4077, -0.5531, -0.3554), (-0.5096, -0.5531, -0.3554), (-0.6115, -0.5531, -0.3554), (-0.7135, -0.5531, -0.3554), (-0.8154, -0.5531, -0.3554), (-0.02166, -0.546, -0.3554), (-0.7211, -0.5531, -0.3554), (-0.6192, -0.5531, -0.3554), (-0.5173, -0.5531, -0.3554), (-0.4153, -0.5531, -0.3554), (-0.3134, -0.5531, -0.3554), (-0.2115, -0.5531, -0.3554), (-0.119, -0.546, -0.3554), (-0.9063, -0.5531, -0.3554), (-0.826, -0.4692, -0.3554), (-0.093, -0.4621, -0.3554), (-0.1944, -0.4621, -0.3554), (-0.3058, -0.4692, -0.3554), (-0.4077, -0.4692, -0.3554), (-0.5096, -0.4692, -0.3554), (-0.6115, -0.4692, -0.3554), (-0.7135, -0.4692, -0.3554), (-0.8154, -0.4692, -0.3554), (-0.02166, -0.4621, -0.3554), (-0.7211, -0.4692, -0.3554), (-0.6192, -0.4692, -0.3554), (-0.5173, -0.4692, -0.3554), (-0.4153, -0.4692, -0.3554), (-0.3134, -0.4692, -0.3554), (-0.2115, -0.4692, -0.3554), (-0.119, -0.4621, -0.3554), (-0.9063, -0.4692, -0.3554), (-0.826, -0.3853, -0.3553), (-0.093, -0.3781, -0.3553), (-0.1944, -0.3781, -0.3553), (-0.3058, -0.3853, -0.3553), (-0.4077, -0.3853, -0.3553), (-0.5096, -0.3853, -0.3553), (-0.6115, -0.3853, -0.3553), (-0.7135, -0.3853, -0.3553), (-0.8154, -0.3853, -0.3553), (-0.02166, -0.3781, -0.3553), (-0.7211, -0.3853, -0.3553), (-0.6192, -0.3853, -0.3553), (-0.5173, -0.3853, -0.3553), (-0.4153, -0.3853, -0.3553), (-0.3134, -0.3853, -0.3553), (-0.2115, -0.3853, -0.3553), (-0.119, -0.3781, -0.3553), (-0.9063, -0.3853, -0.3553), (-0.826, -0.3013, -0.3553), (-0.093, -0.2942, -0.3553), (-0.1944, -0.2942, -0.3553), (-0.3058, -0.3013, -0.3553), (-0.4077, -0.3013, -0.3553), (-0.5096, -0.3013, -0.3553), (-0.6115, -0.3013, -0.3553), (-0.7135, -0.3013, -0.3553), (-0.8154, -0.3013, -0.3553), (-0.02166, -0.2942, -0.3553), (-0.7211, -0.3013, -0.3553), (-0.6192, -0.3013, -0.3553), (-0.5173, -0.3013, -0.3553), (-0.4153, -0.3013, -0.3553), (-0.3134, -0.3013, -0.3553), (-0.2115, -0.3013, -0.3553), (-0.119, -0.2942, -0.3553), (-0.9063, -0.3013, -0.3553), (-0.826, -0.2174, -0.3553), (-0.093, -0.2103, -0.3552), (-0.1944, -0.2103, -0.3552), (-0.3058, -0.2174, -0.3553), (-0.4077, -0.2174, -0.3553), (-0.5096, -0.2174, -0.3553), (-0.6115, -0.2174, -0.3553), (-0.7135, -0.2174, -0.3553), (-0.8154, -0.2174, -0.3553), (-0.02166, -0.2103, -0.3552), (-0.7211, -0.2174, -0.3553), (-0.6192, -0.2174, -0.3553), (-0.5173, -0.2174, -0.3553), (-0.4153, -0.2174, -0.3553), (-0.3134, -0.2174, -0.3553), (-0.2115, -0.2174, -0.3553), (-0.119, -0.2103, -0.3552), (-0.9063, -0.2174, -0.3553), (-0.826, -0.1335, -0.3552), (-0.093, -0.1263, -0.3552), (-0.1944, -0.1263, -0.3552), (-0.3058, -0.1335, -0.3552), (-0.4077, -0.1335, -0.3552), (-0.5096, -0.1335, -0.3552), (-0.6115, -0.1335, -0.3552), (-0.7135, -0.1335, -0.3552), (-0.8154, -0.1335, -0.3552), (-0.02166, -0.1263, -0.3552), (-0.7211, -0.1335, -0.3552), (-0.6192, -0.1335, -0.3552), (-0.5173, -0.1335, -0.3552), (-0.4153, -0.1335, -0.3552), (-0.3134, -0.1335, -0.3552), (-0.2115, -0.1335, -0.3552), (-0.119, -0.1263, -0.3552), (-0.9063, -0.1335, -0.3552), (-0.826, -0.04954, -0.3552), (-0.093, -0.04241, -0.3552), (-0.1944, -0.04241, -0.3552), (-0.3058, -0.04954, -0.3552), (-0.4077, -0.04954, -0.3552), (-0.5096, -0.04954, -0.3552), (-0.6115, -0.04954, -0.3552), (-0.7135, -0.04954, -0.3552), (-0.8154, -0.04954, -0.3552), (-0.02166, -0.04241, -0.3552), (-0.7211, -0.04954, -0.3552), (-0.6192, -0.04954, -0.3552), (-0.5173, -0.04954, -0.3552), (-0.4153, -0.04954, -0.3552), (-0.3134, -0.04954, -0.3552), (-0.2115, -0.04954, -0.3552), (-0.119, -0.04241, -0.3552), (-0.9063, -0.04954, -0.3552), (-0.826, 0.03439, -0.3551), (-0.093, 0.04153, -0.3551), (-0.1944, 0.04153, -0.3551), (-0.3058, 0.03439, -0.3551), (-0.4077, 0.03439, -0.3551), (-0.5096, 0.03439, -0.3551), (-0.6115, 0.03439, -0.3551), (-0.7135, 0.03439, -0.3551), (-0.8154, 0.03439, -0.3551), (-0.02166, 0.04153, -0.3551), (-0.7211, 0.03439, -0.3551), (-0.6192, 0.03439, -0.3551), (-0.5173, 0.03439, -0.3551), (-0.4153, 0.03439, -0.3551), (-0.3134, 0.03439, -0.3551), (-0.2115, 0.03439, -0.3551), (-0.119, 0.04153, -0.3551), (-0.9063, 0.03439, -0.3551), (-0.826, 0.1183, -0.3551), (-0.093, 0.1255, -0.3551), (-0.1944, 0.1255, -0.3551), (-0.3058, 0.1183, -0.3551), (-0.4077, 0.1183, -0.3551), (-0.5096, 0.1183, -0.3551), (-0.6115, 0.1183, -0.3551), (-0.7135, 0.1183, -0.3551), (-0.8154, 0.1183, -0.3551), (-0.02166, 0.1255, -0.3551), (-0.7211, 0.1183, -0.3551), (-0.6192, 0.1183, -0.3551), (-0.5173, 0.1183, -0.3551), (-0.4153, 0.1183, -0.3551), (-0.3134, 0.1183, -0.3551), (-0.2115, 0.1183, -0.3551), (-0.119, 0.1255, -0.3551), (-0.9063, 0.1183, -0.3551), (-0.826, 0.2029, -0.3589), (-0.093, 0.2103, -0.3611), (-0.1944, 0.2103, -0.3611), (-0.3058, 0.2029, -0.3589), (-0.4077, 0.2029, -0.3589), (-0.5096, 0.2029, -0.3589), (-0.6115, 0.2029, -0.3589), (-0.7135, 0.2029, -0.3589), (-0.8154, 0.2029, -0.3589), (-0.02166, 0.2103, -0.3611), (-0.7211, 0.2029, -0.3589), (-0.6192, 0.2029, -0.3589), (-0.5173, 0.2029, -0.3589), (-0.4153, 0.2029, -0.3589), (-0.3134, 0.2029, -0.3589), (-0.2115, 0.2029, -0.3589), (-0.119, 0.2103, -0.3611), (-0.9063, 0.2029, -0.3589), (-0.826, 0.2907, -0.3849), (-0.093, 0.2982, -0.3871), (-0.1944, 0.2982, -0.3871), (-0.3058, 0.2907, -0.3849), (-0.4077, 0.2907, -0.3849), (-0.5096, 0.2907, -0.3849), (-0.6115, 0.2907, -0.3849), (-0.7135, 0.2907, -0.3849), (-0.8154, 0.2907, -0.3849), (-0.02166, 0.2982, -0.3871), (-0.7211, 0.2907, -0.3849), (-0.6192, 0.2907, -0.3849), (-0.5173, 0.2907, -0.3849), (-0.4153, 0.2907, -0.3849), (-0.3134, 0.2907, -0.3849), (-0.2115, 0.2907, -0.3849), (-0.119, 0.2982, -0.3871), (-0.9063, 0.2907, -0.3849), (-0.826, 0.3786, -0.4108), (-0.093, 0.3861, -0.413), (-0.1869, 0.392, -0.4148), (-0.3058, 0.3786, -0.4108), (-0.4077, 0.3786, -0.4108), (-0.5096, 0.3786, -0.4108), (-0.6115, 0.3786, -0.4108), (-0.7135, 0.3786, -0.4108), (-0.8154, 0.3786, -0.4108), (-0.02166, 0.3861, -0.413), (-0.7211, 0.3786, -0.4108), (-0.6192, 0.3786, -0.4108), (-0.5173, 0.3786, -0.4108), (-0.4153, 0.3786, -0.4108), (-0.3134, 0.3786, -0.4108), (-0.2115, 0.3786, -0.4108), (-0.1265, 0.392, -0.4148), (-0.9063, 0.3786, -0.4108), (-0.826, 0.4665, -0.4368), (-0.093, 0.4739, -0.439), (-0.1869, 0.4799, -0.4407), (-0.3058, 0.4665, -0.4368), (-0.4077, 0.4665, -0.4368), (-0.5096, 0.4665, -0.4368), (-0.6115, 0.4665, -0.4368), (-0.7135, 0.4665, -0.4368), (-0.8154, 0.4665, -0.4368), (-0.02166, 0.4739, -0.439), (-0.7211, 0.4665, -0.4368), (-0.6192, 0.4665, -0.4368), (-0.5173, 0.4665, -0.4368), (-0.4153, 0.4665, -0.4368), (-0.3134, 0.4665, -0.4368), (-0.2115, 0.4665, -0.4368), (-0.1265, 0.4799, -0.4407), (-0.9063, 0.4665, -0.4368), (-0.826, 0.5543, -0.4627), (-0.093, 0.5618, -0.4649), (-0.1869, 0.5678, -0.4667), (-0.3058, 0.5543, -0.4627), (-0.4077, 0.5543, -0.4627), (-0.5096, 0.5543, -0.4627), (-0.6115, 0.5543, -0.4627), (-0.7135, 0.5543, -0.4627), (-0.8154, 0.5543, -0.4627), (-0.02166, 0.5618, -0.4649), (-0.7211, 0.5543, -0.4627), (-0.6192, 0.5543, -0.4627), (-0.5173, 0.5543, -0.4627), (-0.4153, 0.5543, -0.4627), (-0.3134, 0.5543, -0.4627), (-0.2115, 0.5543, -0.4627), (-0.1265, 0.5678, -0.4667), (-0.9063, 0.5543, -0.4627)], [], [(751, 750, 6, 8), (4, 3, 7, 5), (775, 2, 9, 774), (750, 752, 13, 6), (777, 775, 6, 13), (3, 1, 12, 7), (795, 777, 13, 435), (119, 0, 15, 123), (630, 633, 18, 16), (631, 630, 16, 17), (118, 20, 44, 115), (286, 21, 45, 289), (305, 22, 46, 308), (324, 23, 47, 327), (343, 24, 48, 346), (362, 25, 49, 365), (381, 26, 50, 384), (400, 27, 51, 403), (787, 778, 43, 121), (794, 779, 42, 402), (793, 780, 41, 383), (792, 781, 40, 364), (791, 782, 39, 345), (790, 783, 38, 326), (789, 784, 37, 307), (788, 785, 36, 288), (785, 786, 116, 36), (437, 118, 115, 434), (36, 116, 114, 141), (434, 115, 112, 431), (452, 442, 112, 157), (668, 658, 113, 149), (644, 634, 111, 237), (620, 610, 110, 238), (596, 586, 109, 239), (572, 562, 108, 240), (548, 538, 107, 241), (524, 514, 106, 242), (500, 490, 105, 243), (476, 466, 104, 180), (764, 754, 103, 268), (740, 730, 102, 269), (716, 706, 101, 270), (692, 682, 100, 172), (326, 38, 143, 328), (308, 46, 159, 311), (439, 438, 59, 67), (463, 462, 58, 66), (487, 486, 57, 65), (511, 510, 56, 64), (535, 534, 55, 63), (559, 558, 54, 62), (583, 582, 53, 61), (607, 606, 52, 60), (438, 441, 83, 59), (462, 465, 82, 58), (486, 489, 81, 57), (510, 513, 80, 56), (534, 537, 79, 55), (558, 561, 78, 54), (582, 585, 77, 53), (606, 609, 76, 52), (435, 13, 140, 433), (121, 43, 148, 271), (609, 77, 182, 612), (683, 134, 284, 693), (587, 125, 275, 597), (728, 93, 245, 732), (403, 51, 164, 406), (364, 40, 145, 366), (346, 48, 161, 349), (489, 82, 187, 492), (51, 123, 273, 164), (491, 129, 279, 501), (659, 135, 285, 669), (635, 122, 272, 645), (656, 18, 137, 660), (288, 36, 141, 290), (327, 47, 160, 330), (115, 44, 157, 112), (585, 78, 183, 588), (707, 133, 283, 717), (611, 124, 274, 621), (539, 127, 277, 549), (704, 94, 246, 708), (383, 41, 146, 385), (365, 49, 162, 368), (465, 83, 138, 468), (515, 128, 278, 525), (537, 80, 185, 540), (755, 121, 271, 765), (307, 37, 142, 309), (289, 45, 158, 292), (561, 79, 184, 564), (731, 132, 282, 741), (633, 76, 181, 636), (563, 126, 276, 573), (680, 95, 136, 684), (752, 92, 244, 756), (441, 12, 139, 444), (402, 42, 147, 404), (384, 50, 163, 387), (345, 39, 144, 347), (513, 81, 186, 516), (467, 130, 280, 477), (443, 131, 281, 453), (654, 656, 95, 87), (678, 680, 94, 86), (702, 704, 93, 85), (726, 728, 92, 84), (655, 654, 87, 91), (679, 678, 86, 90), (703, 702, 85, 89), (727, 726, 84, 88), (681, 683, 135, 99), (705, 707, 134, 98), (729, 731, 133, 97), (753, 755, 132, 96), (464, 467, 131, 75), (488, 491, 130, 74), (512, 515, 129, 73), (536, 539, 128, 72), (560, 563, 127, 71), (584, 587, 126, 70), (608, 611, 125, 69), (632, 635, 124, 68), (776, 787, 121, 14), (440, 443, 123, 15), (657, 659, 122, 19), (27, 119, 123, 51), (461, 444, 139, 431), (677, 660, 137, 432), (669, 661, 156, 272), (676, 662, 155, 405), (675, 663, 154, 386), (674, 664, 153, 367), (673, 665, 152, 348), (672, 666, 151, 329), (671, 667, 150, 310), (670, 668, 149, 291), (453, 445, 164, 273), (460, 446, 163, 406), (459, 447, 162, 387), (458, 448, 161, 368), (457, 449, 160, 349), (456, 450, 159, 330), (455, 451, 158, 311), (454, 452, 157, 292), (646, 644, 237, 293), (622, 620, 238, 294), (598, 596, 239, 295), (574, 572, 240, 296), (550, 548, 241, 297), (526, 524, 242, 298), (502, 500, 243, 299), (478, 476, 180, 300), (647, 643, 230, 312), (623, 619, 231, 313), (599, 595, 232, 314), (575, 571, 233, 315), (551, 547, 234, 316), (527, 523, 235, 317), (503, 499, 236, 318), (479, 475, 179, 319), (648, 642, 223, 331), (624, 618, 224, 332), (600, 594, 225, 333), (576, 570, 226, 334), (552, 546, 227, 335), (528, 522, 228, 336), (504, 498, 229, 337), (480, 474, 178, 338), (649, 641, 216, 350), (625, 617, 217, 351), (601, 593, 218, 352), (577, 569, 219, 353), (553, 545, 220, 354), (529, 521, 221, 355), (505, 497, 222, 356), (481, 473, 177, 357), (650, 640, 209, 369), (626, 616, 210, 370), (602, 592, 211, 371), (578, 568, 212, 372), (554, 544, 213, 373), (530, 520, 214, 374), (506, 496, 215, 375), (482, 472, 176, 376), (651, 639, 202, 388), (627, 615, 203, 389), (603, 591, 204, 390), (579, 567, 205, 391), (555, 543, 206, 392), (531, 519, 207, 393), (507, 495, 208, 394), (483, 471, 175, 395), (652, 638, 195, 407), (628, 614, 196, 408), (604, 590, 197, 409), (580, 566, 198, 410), (556, 542, 199, 411), (532, 518, 200, 412), (508, 494, 201, 413), (484, 470, 174, 414), (645, 637, 188, 274), (621, 613, 189, 275), (597, 589, 190, 276), (573, 565, 191, 277), (549, 541, 192, 278), (525, 517, 193, 279), (501, 493, 194, 280), (477, 469, 173, 281), (653, 636, 181, 430), (629, 612, 182, 429), (605, 588, 183, 428), (581, 564, 184, 427), (557, 540, 185, 426), (533, 516, 186, 425), (509, 492, 187, 424), (485, 468, 138, 423), (766, 764, 268, 301), (742, 740, 269, 302), (718, 716, 270, 303), (694, 692, 172, 304), (767, 763, 265, 320), (743, 739, 266, 321), (719, 715, 267, 322), (695, 691, 171, 323), (768, 762, 262, 339), (744, 738, 263, 340), (720, 714, 264, 341), (696, 690, 170, 342), (769, 761, 259, 358), (745, 737, 260, 359), (721, 713, 261, 360), (697, 689, 169, 361), (770, 760, 256, 377), (746, 736, 257, 378), (722, 712, 258, 379), (698, 688, 168, 380), (771, 759, 253, 396), (747, 735, 254, 397), (723, 711, 255, 398), (699, 687, 167, 399), (772, 758, 250, 415), (748, 734, 251, 416), (724, 710, 252, 417), (700, 686, 166, 418), (765, 757, 247, 282), (741, 733, 248, 283), (717, 709, 249, 284), (693, 685, 165, 285), (773, 756, 244, 422), (749, 732, 245, 421), (725, 708, 246, 420), (701, 684, 136, 419), (691, 694, 304, 171), (715, 718, 303, 267), (739, 742, 302, 266), (763, 766, 301, 265), (475, 478, 300, 179), (499, 502, 299, 236), (523, 526, 298, 235), (547, 550, 297, 234), (571, 574, 296, 233), (595, 598, 295, 232), (619, 622, 294, 231), (643, 646, 293, 230), (451, 454, 292, 158), (667, 670, 291, 150), (44, 289, 292, 157), (37, 288, 290, 142), (784, 788, 288, 37), (20, 286, 289, 44), (690, 695, 323, 170), (714, 719, 322, 264), (738, 743, 321, 263), (762, 767, 320, 262), (474, 479, 319, 178), (498, 503, 318, 229), (522, 527, 317, 228), (546, 551, 316, 227), (570, 575, 315, 226), (594, 599, 314, 225), (618, 623, 313, 224), (642, 647, 312, 223), (450, 455, 311, 159), (666, 671, 310, 151), (38, 307, 309, 143), (45, 308, 311, 158), (783, 789, 307, 38), (21, 305, 308, 45), (689, 696, 342, 169), (713, 720, 341, 261), (737, 744, 340, 260), (761, 768, 339, 259), (473, 480, 338, 177), (497, 504, 337, 222), (521, 528, 336, 221), (545, 552, 335, 220), (569, 576, 334, 219), (593, 600, 333, 218), (617, 624, 332, 217), (641, 648, 331, 216), (449, 456, 330, 160), (665, 672, 329, 152), (46, 327, 330, 159), (39, 326, 328, 144), (782, 790, 326, 39), (22, 324, 327, 46), (688, 697, 361, 168), (712, 721, 360, 258), (736, 745, 359, 257), (760, 769, 358, 256), (472, 481, 357, 176), (496, 505, 356, 215), (520, 529, 355, 214), (544, 553, 354, 213), (568, 577, 353, 212), (592, 601, 352, 211), (616, 625, 351, 210), (640, 649, 350, 209), (448, 457, 349, 161), (664, 673, 348, 153), (40, 345, 347, 145), (47, 346, 349, 160), (781, 791, 345, 40), (23, 343, 346, 47), (687, 698, 380, 167), (711, 722, 379, 255), (735, 746, 378, 254), (759, 770, 377, 253), (471, 482, 376, 175), (495, 506, 375, 208), (519, 530, 374, 207), (543, 554, 373, 206), (567, 578, 372, 205), (591, 602, 371, 204), (615, 626, 370, 203), (639, 650, 369, 202), (447, 458, 368, 162), (663, 674, 367, 154), (48, 365, 368, 161), (41, 364, 366, 146), (780, 792, 364, 41), (24, 362, 365, 48), (686, 699, 399, 166), (710, 723, 398, 252), (734, 747, 397, 251), (758, 771, 396, 250), (470, 483, 395, 174), (494, 507, 394, 201), (518, 531, 393, 200), (542, 555, 392, 199), (566, 579, 391, 198), (590, 603, 390, 197), (614, 627, 389, 196), (638, 651, 388, 195), (446, 459, 387, 163), (662, 675, 386, 155), (49, 384, 387, 162), (42, 383, 385, 147), (779, 793, 383, 42), (25, 381, 384, 49), (685, 700, 418, 165), (709, 724, 417, 249), (733, 748, 416, 248), (757, 772, 415, 247), (469, 484, 414, 173), (493, 508, 413, 194), (517, 532, 412, 193), (541, 556, 411, 192), (565, 580, 410, 191), (589, 604, 409, 190), (613, 628, 408, 189), (637, 652, 407, 188), (445, 460, 406, 164), (661, 676, 405, 156), (43, 402, 404, 148), (50, 403, 406, 163), (778, 794, 402, 43), (26, 400, 403, 50), (682, 701, 419, 100), (706, 725, 420, 101), (730, 749, 421, 102), (754, 773, 422, 103), (466, 485, 423, 104), (490, 509, 424, 105), (514, 533, 425, 106), (538, 557, 426, 107), (562, 581, 427, 108), (586, 605, 428, 109), (610, 629, 429, 110), (634, 653, 430, 111), (658, 677, 432, 113), (442, 461, 431, 112), (116, 435, 433, 114), (12, 434, 431, 139), (1, 437, 434, 12), (786, 795, 435, 116), (754, 114, 823, 1282), (173, 414, 460, 445), (174, 395, 459, 446), (175, 376, 458, 447), (176, 357, 457, 448), (177, 338, 456, 449), (178, 319, 455, 450), (179, 300, 454, 451), (616, 626, 1188, 1178), (562, 109, 815, 1138), (373, 213, 976, 977), (696, 341, 933, 1240), (613, 621, 1183, 1175), (504, 336, 923, 1096), (369, 209, 968, 969), (270, 692, 1236, 876), (423, 138, 444, 461), (75, 131, 443, 440), (123, 443, 453, 273), (83, 441, 444, 138), (7, 12, 441, 438), (5, 7, 438, 439), (180, 104, 442, 452), (242, 500, 1092, 866), (194, 413, 484, 469), (201, 394, 483, 470), (208, 375, 482, 471), (215, 356, 481, 472), (222, 337, 480, 473), (229, 318, 479, 474), (236, 299, 478, 475), (424, 187, 468, 485), (258, 688, 1232, 988), (214, 496, 1088, 978), (739, 743, 1275, 1271), (629, 610, 1174, 1191), (547, 551, 1131, 1127), (627, 388, 997, 1189), (735, 747, 1279, 1267), (626, 369, 969, 1188), (74, 130, 467, 464), (131, 467, 477, 281), (82, 465, 468, 187), (59, 83, 465, 462), (67, 59, 462, 463), (243, 105, 466, 476), (543, 555, 1135, 1123), (193, 412, 508, 493), (200, 393, 507, 494), (207, 374, 506, 495), (214, 355, 505, 496), (221, 336, 504, 497), (228, 317, 503, 498), (235, 298, 502, 499), (425, 186, 492, 509), (623, 312, 885, 1185), (622, 293, 857, 1184), (302, 269, 874, 875), (230, 619, 1181, 884), (223, 618, 1180, 912), (298, 242, 866, 867), (108, 427, 812, 813), (202, 615, 1177, 996), (73, 129, 491, 488), (130, 491, 501, 280), (81, 489, 492, 186), (58, 82, 489, 486), (66, 58, 486, 487), (242, 106, 490, 500), (422, 749, 1281, 802), (192, 411, 532, 517), (199, 392, 531, 518), (206, 373, 530, 519), (213, 354, 529, 520), (220, 335, 528, 521), (227, 316, 527, 522), (234, 297, 526, 523), (426, 185, 516, 533), (195, 614, 1176, 1024), (294, 238, 858, 859), (427, 557, 1137, 812), (104, 423, 804, 805), (663, 675, 1225, 1213), (473, 481, 1079, 1071), (745, 358, 957, 1277), (610, 111, 819, 1174), (72, 128, 515, 512), (80, 513, 516, 185), (129, 515, 525, 279), (57, 81, 513, 510), (65, 57, 510, 511), (241, 107, 514, 524), (290, 141, 852, 853), (191, 410, 556, 541), (198, 391, 555, 542), (205, 372, 554, 543), (212, 353, 553, 544), (219, 334, 552, 545), (226, 315, 551, 546), (233, 296, 550, 547), (427, 184, 540, 557), (553, 353, 947, 1133), (100, 419, 796, 797), (359, 260, 958, 959), (667, 671, 1221, 1217), (469, 477, 1075, 1067), (741, 282, 845, 1273), (549, 277, 835, 1129), (355, 221, 950, 951), (71, 127, 539, 536), (79, 537, 540, 184), (128, 539, 549, 278), (56, 80, 537, 534), (64, 56, 534, 535), (240, 108, 538, 548), (259, 737, 1269, 956), (190, 409, 580, 565), (197, 390, 579, 566), (204, 371, 578, 567), (211, 352, 577, 568), (218, 333, 576, 569), (225, 314, 575, 570), (232, 295, 574, 571), (428, 183, 564, 581), (219, 545, 1125, 946), (351, 217, 942, 943), (596, 598, 1166, 1164), (247, 733, 1265, 844), (595, 599, 1167, 1163), (191, 541, 1121, 834), (347, 144, 936, 937), (675, 399, 1019, 1225), (70, 126, 563, 560), (127, 563, 573, 277), (78, 561, 564, 183), (55, 79, 561, 558), (63, 55, 558, 559), (239, 109, 562, 572), (592, 602, 1170, 1160), (189, 408, 604, 589), (196, 389, 603, 590), (203, 370, 602, 591), (210, 351, 601, 592), (217, 332, 600, 593), (224, 313, 599, 594), (231, 294, 598, 595), (429, 182, 588, 605), (483, 394, 1009, 1081), (416, 251, 1042, 1043), (591, 603, 1171, 1159), (415, 250, 1040, 1041), (671, 323, 907, 1221), (479, 318, 897, 1077), (412, 200, 1034, 1035), (284, 249, 848, 849), (69, 125, 587, 584), (77, 585, 588, 182), (126, 587, 597, 276), (54, 78, 585, 582), (62, 54, 582, 583), (238, 110, 586, 596), (411, 199, 1032, 1033), (188, 407, 628, 613), (195, 388, 627, 614), (202, 369, 626, 615), (209, 350, 625, 616), (216, 331, 624, 617), (223, 312, 623, 618), (230, 293, 622, 619), (430, 181, 612, 629), (171, 667, 1217, 906), (236, 475, 1073, 896), (408, 196, 1026, 1027), (280, 194, 840, 841), (407, 195, 1024, 1025), (167, 663, 1213, 1018), (605, 586, 1156, 1173), (208, 471, 1069, 1008), (68, 124, 611, 608), (125, 611, 621, 275), (76, 609, 612, 181), (53, 77, 609, 606), (61, 53, 606, 607), (237, 111, 610, 620), (404, 147, 1020, 1021), (156, 405, 652, 637), (155, 386, 651, 638), (154, 367, 650, 639), (153, 348, 649, 640), (152, 329, 648, 641), (151, 310, 647, 642), (150, 291, 646, 643), (432, 137, 636, 653), (714, 720, 1258, 1252), (429, 605, 1173, 816), (276, 190, 832, 833), (522, 528, 1114, 1108), (602, 370, 971, 1170), (710, 724, 1262, 1248), (601, 351, 943, 1169), (272, 156, 826, 827), (19, 122, 635, 632), (18, 633, 636, 137), (124, 635, 645, 274), (149, 113, 634, 644), (60, 52, 630, 631), (52, 76, 633, 630), (518, 532, 1118, 1104), (165, 418, 676, 661), (166, 399, 675, 662), (167, 380, 674, 663), (168, 361, 673, 664), (169, 342, 672, 665), (170, 323, 671, 666), (171, 304, 670, 667), (598, 294, 859, 1166), (597, 275, 831, 1165), (341, 264, 932, 933), (224, 594, 1162, 914), (217, 593, 1161, 942), (337, 229, 924, 925), (644, 646, 1202, 1200), (196, 590, 1158, 1026), (419, 136, 660, 677), (99, 135, 659, 657), (17, 16, 654, 655), (16, 18, 656, 654), (95, 656, 660, 136), (122, 659, 669, 272), (172, 100, 658, 668), (724, 416, 1043, 1262), (249, 417, 700, 685), (252, 398, 699, 686), (255, 379, 698, 687), (258, 360, 697, 688), (261, 341, 696, 689), (264, 322, 695, 690), (267, 303, 694, 691), (420, 246, 684, 701), (189, 589, 1157, 830), (532, 411, 1033, 1118), (333, 225, 916, 917), (640, 650, 1206, 1196), (586, 110, 817, 1156), (448, 458, 1062, 1052), (720, 340, 931, 1258), (528, 335, 921, 1114), (98, 134, 683, 681), (91, 87, 678, 679), (87, 95, 680, 678), (94, 680, 684, 246), (135, 683, 693, 285), (270, 101, 682, 692), (329, 151, 910, 911), (248, 416, 724, 709), (251, 397, 723, 710), (254, 378, 722, 711), (257, 359, 721, 712), (260, 340, 720, 713), (263, 321, 719, 714), (266, 302, 718, 715), (421, 245, 708, 725), (452, 454, 1058, 1056), (398, 255, 1016, 1017), (269, 716, 1254, 874), (241, 524, 1110, 864), (397, 254, 1014, 1015), (394, 208, 1008, 1009), (257, 712, 1250, 986), (213, 520, 1106, 976), (97, 133, 707, 705), (90, 86, 702, 703), (86, 94, 704, 702), (93, 704, 708, 245), (134, 707, 717, 284), (269, 102, 706, 716), (393, 207, 1006, 1007), (247, 415, 748, 733), (250, 396, 747, 734), (253, 377, 746, 735), (256, 358, 745, 736), (259, 339, 744, 737), (262, 320, 743, 738), (265, 301, 742, 739), (422, 244, 732, 749), (763, 767, 1293, 1289), (653, 634, 1192, 1209), (571, 575, 1149, 1145), (461, 442, 1048, 1065), (762, 768, 1294, 1288), (390, 204, 1000, 1001), (570, 576, 1150, 1144), (389, 203, 998, 999), (96, 132, 731, 729), (89, 85, 726, 727), (85, 93, 728, 726), (133, 731, 741, 283), (92, 728, 732, 244), (268, 103, 730, 740), (759, 771, 1297, 1285), (148, 404, 772, 757), (147, 385, 771, 758), (146, 366, 770, 759), (145, 347, 769, 760), (144, 328, 768, 761), (143, 309, 767, 762), (142, 290, 766, 763), (433, 140, 756, 773), (650, 367, 967, 1206), (567, 579, 1153, 1141), (458, 376, 983, 1062), (758, 772, 1298, 1284), (386, 154, 994, 995), (566, 580, 1154, 1140), (385, 146, 992, 993), (646, 291, 855, 1202), (14, 121, 755, 753), (13, 752, 756, 140), (132, 755, 765, 282), (141, 114, 754, 764), (84, 92, 752, 750), (88, 84, 750, 751), (117, 436, 795, 786), (35, 401, 794, 778), (34, 382, 793, 779), (33, 363, 792, 780), (32, 344, 791, 781), (31, 325, 790, 782), (30, 306, 789, 783), (29, 287, 788, 784), (11, 120, 787, 776), (28, 117, 786, 785), (287, 28, 785, 788), (306, 29, 784, 789), (325, 30, 783, 790), (344, 31, 782, 791), (363, 32, 781, 792), (382, 33, 780, 793), (401, 34, 779, 794), (120, 35, 778, 787), (436, 10, 777, 795), (10, 2, 775, 777), (6, 775, 774, 8), (805, 804, 1065, 1048), (871, 870, 1056, 1058), (899, 898, 1055, 1059), (927, 926, 1054, 1060), (955, 954, 1053, 1061), (983, 982, 1052, 1062), (1011, 1010, 1051, 1063), (1039, 1038, 1050, 1064), (843, 842, 1049, 1057), (807, 806, 1083, 1066), (841, 840, 1067, 1075), (1037, 1036, 1068, 1082), (1009, 1008, 1069, 1081), (981, 980, 1070, 1080), (953, 952, 1071, 1079), (925, 924, 1072, 1078), (897, 896, 1073, 1077), (869, 868, 1074, 1076), (809, 808, 1101, 1084), (839, 838, 1085, 1093), (1035, 1034, 1086, 1100), (1007, 1006, 1087, 1099), (979, 978, 1088, 1098), (951, 950, 1089, 1097), (923, 922, 1090, 1096), (895, 894, 1091, 1095), (867, 866, 1092, 1094), (811, 810, 1119, 1102), (837, 836, 1103, 1111), (1033, 1032, 1104, 1118), (1005, 1004, 1105, 1117), (977, 976, 1106, 1116), (949, 948, 1107, 1115), (921, 920, 1108, 1114), (893, 892, 1109, 1113), (865, 864, 1110, 1112), (813, 812, 1137, 1120), (835, 834, 1121, 1129), (1031, 1030, 1122, 1136), (1003, 1002, 1123, 1135), (975, 974, 1124, 1134), (947, 946, 1125, 1133), (919, 918, 1126, 1132), (891, 890, 1127, 1131), (863, 862, 1128, 1130), (815, 814, 1155, 1138), (833, 832, 1139, 1147), (1029, 1028, 1140, 1154), (1001, 1000, 1141, 1153), (973, 972, 1142, 1152), (945, 944, 1143, 1151), (917, 916, 1144, 1150), (889, 888, 1145, 1149), (861, 860, 1146, 1148), (817, 816, 1173, 1156), (831, 830, 1157, 1165), (1027, 1026, 1158, 1172), (999, 998, 1159, 1171), (971, 970, 1160, 1170), (943, 942, 1161, 1169), (915, 914, 1162, 1168), (887, 886, 1163, 1167), (859, 858, 1164, 1166), (819, 818, 1191, 1174), (829, 828, 1175, 1183), (1025, 1024, 1176, 1190), (997, 996, 1177, 1189), (969, 968, 1178, 1188), (941, 940, 1179, 1187), (913, 912, 1180, 1186), (885, 884, 1181, 1185), (857, 856, 1182, 1184), (821, 820, 1209, 1192), (827, 826, 1193, 1201), (1023, 1022, 1194, 1208), (995, 994, 1195, 1207), (967, 966, 1196, 1206), (939, 938, 1197, 1205), (911, 910, 1198, 1204), (883, 882, 1199, 1203), (855, 854, 1200, 1202), (797, 796, 1227, 1210), (879, 878, 1218, 1220), (907, 906, 1217, 1221), (935, 934, 1216, 1222), (963, 962, 1215, 1223), (991, 990, 1214, 1224), (1019, 1018, 1213, 1225), (1047, 1046, 1212, 1226), (851, 850, 1211, 1219), (799, 798, 1245, 1228), (849, 848, 1229, 1237), (1045, 1044, 1230, 1244), (1017, 1016, 1231, 1243), (989, 988, 1232, 1242), (961, 960, 1233, 1241), (933, 932, 1234, 1240), (905, 904, 1235, 1239), (877, 876, 1236, 1238), (801, 800, 1263, 1246), (847, 846, 1247, 1255), (1043, 1042, 1248, 1262), (1015, 1014, 1249, 1261), (987, 986, 1250, 1260), (959, 958, 1251, 1259), (931, 930, 1252, 1258), (903, 902, 1253, 1257), (875, 874, 1254, 1256), (803, 802, 1281, 1264), (845, 844, 1265, 1273), (1041, 1040, 1266, 1280), (1013, 1012, 1267, 1279), (985, 984, 1268, 1278), (957, 956, 1269, 1277), (929, 928, 1270, 1276), (901, 900, 1271, 1275), (873, 872, 1272, 1274), (823, 822, 1299, 1282), (825, 824, 1283, 1291), (1021, 1020, 1284, 1298), (993, 992, 1285, 1297), (965, 964, 1286, 1296), (937, 936, 1287, 1295), (909, 908, 1288, 1294), (881, 880, 1289, 1293), (853, 852, 1290, 1292), (508, 412, 1035, 1100), (617, 625, 1187, 1179), (700, 417, 1045, 1244), (377, 256, 984, 985), (197, 566, 1140, 1028), (620, 622, 1184, 1182), (147, 758, 1284, 1020), (225, 570, 1144, 916), (312, 230, 884, 885), (143, 762, 1288, 908), (574, 295, 861, 1148), (316, 234, 892, 893), (766, 290, 853, 1292), (494, 508, 1100, 1086), (686, 700, 1244, 1230), (578, 371, 973, 1152), (320, 265, 900, 901), (770, 366, 965, 1296), (498, 504, 1096, 1090), (690, 696, 1240, 1234), (175, 447, 1051, 1010), (581, 562, 1138, 1155), (154, 639, 1195, 994), (773, 754, 1282, 1299), (176, 448, 1052, 982), (153, 640, 1196, 966), (179, 451, 1055, 898), (150, 643, 1199, 882), (180, 452, 1056, 870), (149, 644, 1200, 854), (455, 319, 899, 1059), (647, 310, 883, 1203), (456, 338, 927, 1060), (648, 329, 911, 1204), (459, 395, 1011, 1063), (568, 578, 1152, 1142), (651, 386, 995, 1207), (760, 770, 1296, 1286), (460, 414, 1039, 1064), (192, 517, 1103, 836), (652, 405, 1023, 1208), (248, 709, 1247, 846), (391, 205, 1002, 1003), (572, 574, 1148, 1146), (764, 766, 1292, 1290), (220, 521, 1107, 948), (260, 713, 1251, 958), (395, 175, 1010, 1011), (525, 278, 837, 1111), (717, 283, 847, 1255), (399, 167, 1018, 1019), (451, 455, 1059, 1055), (637, 645, 1201, 1193), (450, 456, 1060, 1054), (529, 354, 949, 1115), (638, 652, 1208, 1194), (721, 359, 959, 1259), (447, 459, 1063, 1051), (641, 649, 1205, 1197), (334, 226, 918, 919), (446, 460, 1064, 1050), (426, 533, 1119, 810), (642, 648, 1204, 1198), (421, 725, 1263, 800), (203, 591, 1159, 998), (338, 178, 926, 927), (231, 595, 1163, 886), (342, 170, 934, 935), (599, 313, 887, 1167), (519, 531, 1117, 1105), (711, 723, 1261, 1249), (603, 389, 999, 1171), (274, 188, 828, 829), (194, 469, 1067, 840), (523, 527, 1113, 1109), (165, 661, 1211, 850), (277, 191, 834, 835), (715, 719, 1257, 1253), (405, 155, 1022, 1023), (215, 472, 1070, 980), (278, 192, 836, 837), (168, 664, 1214, 990), (222, 473, 1071, 952), (169, 665, 1215, 962), (281, 173, 842, 843), (409, 197, 1028, 1029), (243, 476, 1074, 868), (282, 247, 844, 845), (172, 668, 1218, 878), (477, 280, 841, 1075), (669, 285, 851, 1219), (285, 165, 850, 851), (413, 201, 1036, 1037), (480, 337, 925, 1078), (589, 597, 1165, 1157), (672, 342, 935, 1222), (481, 356, 953, 1079), (538, 108, 813, 1120), (673, 361, 963, 1223), (730, 103, 803, 1264), (417, 252, 1044, 1045), (484, 413, 1037, 1082), (593, 601, 1169, 1161), (676, 418, 1047, 1226), (348, 152, 938, 939), (424, 485, 1083, 806), (198, 542, 1122, 1030), (419, 677, 1227, 796), (250, 734, 1266, 1040), (352, 218, 944, 945), (226, 546, 1126, 918), (262, 738, 1270, 928), (356, 222, 952, 953), (550, 296, 863, 1130), (742, 301, 873, 1274), (470, 484, 1082, 1068), (360, 261, 960, 961), (666, 672, 1222, 1216), (471, 483, 1081, 1069), (101, 420, 798, 799), (554, 372, 975, 1134), (665, 673, 1223, 1215), (291, 149, 854, 855), (746, 377, 985, 1278), (102, 421, 800, 801), (474, 480, 1078, 1072), (662, 676, 1226, 1212), (475, 479, 1077, 1073), (105, 424, 806, 807), (557, 538, 1120, 1137), (661, 669, 1219, 1211), (295, 239, 860, 861), (749, 730, 1264, 1281), (106, 425, 808, 809), (296, 240, 862, 863), (209, 616, 1178, 968), (109, 428, 814, 815), (299, 243, 868, 869), (110, 429, 816, 817), (300, 180, 870, 871), (237, 620, 1182, 856), (113, 432, 820, 821), (303, 270, 876, 877), (114, 433, 822, 823), (304, 172, 878, 879), (624, 331, 913, 1186), (490, 106, 809, 1084), (544, 554, 1134, 1124), (682, 101, 799, 1228), (736, 746, 1278, 1268), (193, 493, 1085, 838), (628, 407, 1025, 1190), (249, 685, 1229, 848), (200, 494, 1086, 1034), (548, 550, 1130, 1128), (252, 686, 1230, 1044), (740, 742, 1274, 1272), (221, 497, 1089, 950), (261, 689, 1233, 960), (366, 145, 964, 965), (228, 498, 1090, 922), (264, 690, 1234, 932), (501, 279, 839, 1093), (693, 284, 849, 1237), (370, 210, 970, 971), (502, 298, 867, 1094), (694, 303, 877, 1238), (505, 355, 951, 1097), (614, 628, 1190, 1176), (697, 360, 961, 1241), (374, 214, 978, 979), (506, 374, 979, 1098), (698, 379, 989, 1242), (425, 509, 1101, 808), (618, 624, 1186, 1180), (420, 701, 1245, 798), (378, 257, 986, 987), (509, 490, 1084, 1101), (204, 567, 1141, 1000), (701, 682, 1228, 1245), (309, 142, 880, 881), (146, 759, 1285, 992), (310, 150, 882, 883), (232, 571, 1145, 888), (313, 231, 886, 887), (142, 763, 1289, 880), (314, 232, 888, 889), (575, 314, 889, 1149), (317, 235, 894, 895), (767, 309, 881, 1293), (495, 507, 1099, 1087), (318, 236, 896, 897), (687, 699, 1243, 1231), (496, 506, 1098, 1088), (579, 390, 1001, 1153), (688, 698, 1242, 1232), (321, 266, 902, 903), (771, 385, 993, 1297), (173, 445, 1049, 842), (499, 503, 1095, 1091), (322, 267, 904, 905), (156, 637, 1193, 826), (691, 695, 1239, 1235), (500, 502, 1094, 1092), (692, 694, 1238, 1236), (177, 449, 1053, 954), (152, 641, 1197, 938), (453, 281, 843, 1057), (645, 272, 827, 1201), (565, 573, 1147, 1139), (757, 765, 1291, 1283), (457, 357, 955, 1061), (514, 107, 811, 1102), (649, 348, 939, 1205), (706, 102, 801, 1246), (388, 202, 996, 997), (569, 577, 1151, 1143), (761, 769, 1295, 1287), (423, 461, 1065, 804), (199, 518, 1104, 1032), (432, 653, 1209, 820), (251, 710, 1248, 1042), (392, 206, 1004, 1005), (206, 519, 1105, 1004), (254, 711, 1249, 1014), (227, 522, 1108, 920), (263, 714, 1252, 930), (396, 253, 1012, 1013), (234, 523, 1109, 892), (266, 715, 1253, 902), (526, 297, 865, 1112), (328, 143, 908, 909), (718, 302, 875, 1256), (527, 316, 893, 1113), (719, 321, 903, 1257), (331, 223, 912, 913), (449, 457, 1061, 1053), (530, 373, 977, 1116), (332, 224, 914, 915), (639, 651, 1207, 1195), (722, 378, 987, 1260), (531, 392, 1005, 1117), (723, 397, 1015, 1261), (335, 227, 920, 921), (445, 453, 1057, 1049), (533, 514, 1102, 1119), (336, 228, 922, 923), (643, 647, 1203, 1199), (725, 706, 1246, 1263), (210, 592, 1160, 970), (339, 262, 928, 929), (340, 263, 930, 931), (238, 596, 1164, 858), (517, 525, 1111, 1103), (600, 332, 915, 1168), (271, 148, 824, 825), (709, 717, 1255, 1247), (466, 105, 807, 1066), (520, 530, 1116, 1106), (658, 100, 797, 1210), (712, 722, 1260, 1250), (521, 529, 1115, 1107), (275, 189, 830, 831), (604, 408, 1027, 1172), (713, 721, 1259, 1251), (201, 470, 1068, 1036), (524, 526, 1112, 1110), (166, 662, 1212, 1046), (716, 718, 1256, 1254), (279, 193, 838, 839), (229, 474, 1072, 924), (170, 666, 1216, 934), (410, 198, 1030, 1031), (283, 248, 846, 847), (478, 299, 869, 1076), (670, 304, 879, 1220), (414, 174, 1038, 1039), (590, 604, 1172, 1158), (482, 375, 981, 1080), (674, 380, 991, 1224), (418, 166, 1046, 1047), (594, 600, 1168, 1162), (485, 466, 1066, 1083), (205, 543, 1123, 1002), (677, 658, 1210, 1227), (350, 216, 940, 941), (253, 735, 1267, 1012), (212, 544, 1124, 974), (256, 736, 1268, 984), (353, 219, 946, 947), (233, 547, 1127, 890), (354, 220, 948, 949), (265, 739, 1271, 900), (240, 548, 1128, 862), (268, 740, 1272, 872), (357, 177, 954, 955), (551, 315, 891, 1131), (668, 670, 1220, 1218), (358, 259, 956, 957), (743, 320, 901, 1275), (552, 334, 919, 1132), (744, 339, 929, 1276), (361, 169, 962, 963), (472, 482, 1080, 1070), (555, 391, 1003, 1135), (664, 674, 1224, 1214), (747, 396, 1013, 1279), (103, 422, 802, 803), (556, 410, 1031, 1136), (293, 237, 856, 857), (188, 613, 1175, 828), (748, 415, 1041, 1280), (476, 478, 1076, 1074), (107, 426, 810, 811), (297, 241, 864, 865), (216, 617, 1179, 940), (111, 430, 818, 819), (301, 268, 872, 873), (621, 274, 829, 1183), (541, 549, 1129, 1121), (733, 741, 1273, 1265), (542, 556, 1136, 1122), (625, 350, 941, 1187), (734, 748, 1280, 1266), (545, 553, 1133, 1125), (737, 745, 1277, 1269), (546, 552, 1132, 1126), (430, 629, 1191, 818), (738, 744, 1276, 1270), (207, 495, 1087, 1006), (255, 687, 1231, 1016), (367, 153, 966, 967), (235, 499, 1091, 894), (267, 691, 1235, 904), (371, 211, 972, 973), (503, 317, 895, 1095), (695, 322, 905, 1239), (372, 212, 974, 975), (615, 627, 1189, 1177), (375, 215, 980, 981), (507, 393, 1007, 1099), (699, 398, 1017, 1243), (376, 176, 982, 983), (190, 565, 1139, 832), (619, 623, 1185, 1181), (148, 757, 1283, 824), (379, 258, 988, 989), (211, 568, 1142, 972), (380, 168, 990, 991), (145, 760, 1286, 964), (218, 569, 1143, 944), (144, 761, 1287, 936), (239, 572, 1146, 860), (141, 764, 1290, 852), (573, 276, 833, 1147), (315, 233, 890, 891), (765, 271, 825, 1291), (493, 501, 1093, 1085), (576, 333, 917, 1150), (685, 693, 1237, 1229), (768, 328, 909, 1294), (442, 104, 805, 1048), (577, 352, 945, 1151), (319, 179, 898, 899), (634, 113, 821, 1192), (769, 347, 937, 1295), (497, 505, 1097, 1089), (580, 409, 1029, 1154), (689, 697, 1241, 1233), (772, 404, 1021, 1298), (174, 446, 1050, 1038), (428, 581, 1155, 814), (323, 171, 906, 907), (155, 638, 1194, 1022), (433, 773, 1299, 822), (178, 450, 1054, 926), (151, 642, 1198, 910), (454, 300, 871, 1058)])
me_plane_003.materials.append(mat_material_001)
me_plane_003.use_remesh_preserve_volume = False
me_plane_003.use_remesh_preserve_attributes = False
me_plane_003.use_mirror_vertex_groups = False
me_plane_003.update()
me_plane_002 = bpy.data.meshes.new('Plane.002')
me_plane_002.from_pydata([(-1.0, -1.0, 0.0), (1.0, -1.0, 0.0), (-1.0, 1.0, 0.0), (1.0, 1.0, 0.0)], [], [(0, 1, 3, 2)])
me_plane_002.materials.append(mat_material_003)
me_plane_002.use_remesh_preserve_volume = False
me_plane_002.use_remesh_preserve_attributes = False
me_plane_002.use_mirror_vertex_groups = False
me_plane_002.update()
me_plane_001 = bpy.data.meshes.new('Plane.001')
me_plane_001.from_pydata([(-1.0, -1.0, 0.0), (1.0, -1.0, 0.0), (-1.0, 1.0, 0.0), (1.0, 1.0, 0.0)], [], [(0, 1, 3, 2)])
me_plane_001.materials.append(mat_material_002)
me_plane_001.use_remesh_preserve_volume = False
me_plane_001.use_remesh_preserve_attributes = False
me_plane_001.use_mirror_vertex_groups = False
me_plane_001.update()
me_plane = bpy.data.meshes.new('Plane')
me_plane.from_pydata([(0.0, -0.8361, 0.0), (-0.9173, -0.8361, 0.0), (0.0, -0.6905, 0.0), (-0.9173, -0.6905, 0.0), (-0.9173, 0.9083, -0.2088), (-0.9752, -0.8, 0.0), (-1.017, -0.6996, 0.0), (-1.032, -0.5624, 0.0), (-0.9444, 0.7481, -0.1615), (-1.032, 0.6405, -0.1297), (-1.017, 0.7747, -0.1693), (-8.969e-19, 0.9083, -0.2088), (-0.9444, -0.6724, 0.0), (-0.9638, -0.6259, 0.0), (-0.9709, -0.5624, 0.0), (-0.9444, 0.6405, -0.1297), (-0.9444, -0.5624, 0.0), (-0.9709, 0.6405, -0.1297), (-0.9638, 0.7026, -0.148), (-0.9752, 0.873, -0.1983), (-0.9173, 0.7659, -0.1667), (-7.163e-19, 0.7659, -0.1667), (-0.9173, -0.5624, 0.0), (-0.9173, 0.6405, -0.1297), (-5.573e-19, 0.6405, -0.1297), (0.0, -0.5624, 0.0), (-0.9444, 0.2011, 2.843e-09), (-1.032, 0.2011, 5.7e-09), (-0.9709, 0.2011, 5.7e-09), (-0.9173, 0.2011, 2.843e-09), (-2.017e-27, 0.2011, 2.843e-09), (0.0, -0.9675, -0.3075), (-0.9428, -0.9675, -0.3075), (0.0, -0.6905, -0.1638), (-0.9173, -0.6905, -0.1638), (-0.9428, 0.896, -0.5246), (-1.002, -0.9269, -0.3075), (-1.045, -0.8137, -0.3075), (-1.061, -0.6591, -0.3075), (-0.9444, 0.74, -0.3249), (-1.061, 0.5943, -0.4433), (-1.045, 0.7455, -0.484), (-1.397e-18, 0.896, -0.5246), (-0.9444, -0.6724, -0.1638), (-0.9638, -0.6259, -0.1638), (-0.9709, -0.5624, -0.1638), (-0.9444, 0.6324, -0.2931), (-0.9444, -0.5624, -0.1638), (-0.9709, 0.6324, -0.2931), (-0.9638, 0.6945, -0.3114), (-1.002, 0.8562, -0.5138), (-0.9173, 0.7578, -0.3301), (-1.178e-18, 0.7578, -0.3301), (-0.9173, -0.5624, -0.1638), (-0.9173, 0.6324, -0.2931), (-1.019e-18, 0.6324, -0.2931), (0.0, -0.5624, -0.1638), (-0.9444, 0.193, -0.1634), (-1.061, 0.192, -0.3071), (-0.9709, 0.193, -0.1634), (-0.9173, 0.193, -0.1634), (-4.62e-19, 0.193, -0.1634), (-1.041, 0.8121, -0.258), (-0.9978, 0.9175, -0.2877), (-9.561e-19, 0.767, -0.2507), (-7.955e-19, 0.6404, -0.2133), (-1.056, 0.1965, -0.08474), (-1.056, 0.668, -0.2175), (-2.331e-19, 0.1971, -0.08245), (-1.041, -0.7654, -0.08495), (-1.056, -0.6182, -0.08495), (0.0, -0.912, -0.08495), (-0.9386, -0.912, -0.08495), (-0.9386, 0.9554, -0.2984), (-0.9978, -0.8732, -0.08495), (0.0, -0.5694, -0.08265), (0.0, -0.6987, -0.08265), (-1.157e-18, 0.9554, -0.2984), (-0.001018, -0.8168, -0.2766), (-0.8804, -0.8168, -0.2766), (-0.8804, 0.8049, -0.4693), (-0.9359, -0.7831, -0.2766), (-0.9761, -0.6893, -0.2766), (-0.9908, -0.5611, -0.2766), (-0.9908, 0.5548, -0.3962), (-0.9761, 0.6801, -0.4328), (-0.001018, 0.8049, -0.4693), (-0.9359, 0.7719, -0.4596), (-0.9908, 0.1444, -0.2763)], [], [(3, 2, 0, 1), (19, 4, 20, 8), (7, 14, 13, 6), (27, 9, 17, 28), (5, 12, 3, 1), (9, 10, 18, 17), (10, 19, 8, 18), (6, 13, 12, 5), (28, 17, 15, 26), (20, 4, 11, 21), (13, 14, 16, 12), (15, 17, 18, 8), (26, 15, 23, 29), (20, 23, 15, 8), (12, 16, 22, 3), (21, 24, 23, 20), (3, 22, 25, 2), (30, 25, 22, 29), (16, 26, 29, 22), (14, 28, 26, 16), (7, 27, 28, 14), (24, 30, 29, 23), (34, 32, 31, 33), (50, 39, 51, 35), (38, 37, 44, 45), (58, 59, 48, 40), (36, 32, 34, 43), (40, 48, 49, 41), (41, 49, 39, 50), (37, 36, 43, 44), (59, 57, 46, 48), (51, 52, 42, 35), (44, 43, 47, 45), (46, 39, 49, 48), (57, 60, 54, 46), (51, 39, 46, 54), (43, 34, 53, 47), (52, 51, 54, 55), (34, 33, 56, 53), (61, 60, 53, 56), (47, 53, 60, 57), (45, 47, 57, 59), (38, 45, 59, 58), (55, 54, 60, 61), (63, 62, 41, 50), (65, 64, 52, 55), (67, 66, 58, 40), (68, 65, 55, 61), (70, 69, 37, 38), (72, 71, 31, 32), (73, 63, 50, 35), (74, 72, 32, 36), (69, 74, 36, 37), (62, 67, 40, 41), (75, 68, 61, 56), (76, 75, 56, 33), (77, 73, 35, 42), (64, 77, 42, 52), (66, 70, 38, 58), (71, 76, 33, 31), (0, 2, 76, 71), (27, 7, 70, 66), (21, 11, 77, 64), (11, 4, 73, 77), (2, 25, 75, 76), (25, 30, 68, 75), (10, 9, 67, 62), (6, 5, 74, 69), (5, 1, 72, 74), (4, 19, 63, 73), (1, 0, 71, 72), (7, 6, 69, 70), (30, 24, 65, 68), (9, 27, 66, 67), (24, 21, 64, 65), (19, 10, 62, 63), (35, 50, 87, 80), (38, 37, 82, 83), (42, 35, 80, 86), (40, 58, 88, 84), (32, 31, 78, 79), (36, 32, 79, 81), (37, 36, 81, 82), (41, 40, 84, 85), (58, 38, 83, 88), (50, 41, 85, 87)])
me_plane.polygons.foreach_set('use_smooth', [True] * 86)
me_plane.materials.append(mat_material_001)
me_plane.use_remesh_preserve_volume = False
me_plane.use_remesh_preserve_attributes = False
me_plane.use_mirror_vertex_groups = False
me_plane.update()

# ---- objects
ob_plane_003 = bpy.data.objects.new('Plane.003', me_plane_003)
ob_camera = bpy.data.objects.new('Camera', cam_camera)
ob_plane_002 = bpy.data.objects.new('Plane.002', me_plane_002)
ob_plane_001 = bpy.data.objects.new('Plane.001', me_plane_001)
ob_plane = bpy.data.objects.new('Plane', me_plane)

# ---- transforms, parenting, visibility, modifiers, constraints
ob_plane_003.location = (0.05048, -0.1201, 1.45)
ob_plane_003.scale = (3.336, -1.393, 1.0)
ob_plane_003.lineart.crease_threshold = 0.0
_m = ob_plane_003.modifiers.new('Mirror', 'MIRROR')
ob_camera.location = (-2.819, -2.414, 4.148)
ob_camera.rotation_euler = (0.7733, 0.002695, -0.6177)
ob_camera.lock_rotations_4d = False
ob_camera.empty_display_type = 'ARROWS'
ob_camera.color = (0.0, 0.0, 0.0, 0.0)
ob_camera.display_type = 'WIRE'
ob_camera.lineart.crease_threshold = 0.0
ob_plane_002.location = (0.922, -2.988, 4.473)
ob_plane_002.rotation_euler = (0.5353, 4.169e-09, -1.52e-08)
ob_plane_002.scale = (-5.722, -3.885, -3.885)
ob_plane_002.visible_camera = False
ob_plane_002.lineart.crease_threshold = 0.0
ob_plane_001.location = (0.0, 0.0, -1.068)
ob_plane_001.scale = (-12.65, -12.65, -12.65)
ob_plane_001.lineart.crease_threshold = 0.0
ob_plane.location = (0.05048, -0.1201, 1.45)
ob_plane.scale = (3.336, -1.393, 1.0)
ob_plane.lineart.crease_threshold = 0.0
_m = ob_plane.modifiers.new('Mirror', 'MIRROR')
_m = ob_plane.modifiers.new('Subsurf', 'SUBSURF')
_m.uv_smooth = 'PRESERVE_CORNERS'
_m.levels = 3
_m.render_levels = 3
_m.show_only_control_edges = False

# ---- collection membership
col_collection_1.objects.link(ob_plane_003)
col_collection_1.objects.link(ob_camera)
col_collection_2.objects.link(ob_plane_002)
col_collection_2.objects.link(ob_plane_001)
col_collection_2.objects.link(ob_plane)

# ---- scene / render settings (as saved in the file)
scene.camera = ob_camera
scene.frame_start = 1; scene.frame_end = 250; scene.frame_set(1)
scene.render.engine = 'CYCLES'
scene.render.resolution_x = 800
scene.render.resolution_y = 600
scene.render.resolution_percentage = 91
scene.render.dither_intensity = 0.0
scene.cycles.use_denoising = False
scene.cycles.samples = 800
scene.cycles.sampling_pattern = 'TABULATED_SOBOL'
scene.cycles.light_sampling_threshold = 0.0
scene.cycles.use_adaptive_sampling = False
scene.cycles.use_light_tree = False
scene.cycles.blur_glossy = 0.0
scene.cycles.sample_clamp_indirect = 0.0
scene.view_settings.view_transform = 'Standard'
bpy.context.view_layer.update()

# ---- added for rendering (the .blend has no usable light): sun
light_auto_sun = bpy.data.lights.new('AutoSun', 'SUN')
light_auto_sun.energy = 3.0
light_auto_sun.angle = 0.0523599
ob_auto_sun = bpy.data.objects.new('AutoSun', light_auto_sun)
scene.collection.objects.link(ob_auto_sun)
ob_auto_sun.rotation_euler = (0.872665, 0.174533, 0.523599)
bpy.context.view_layer.update()
